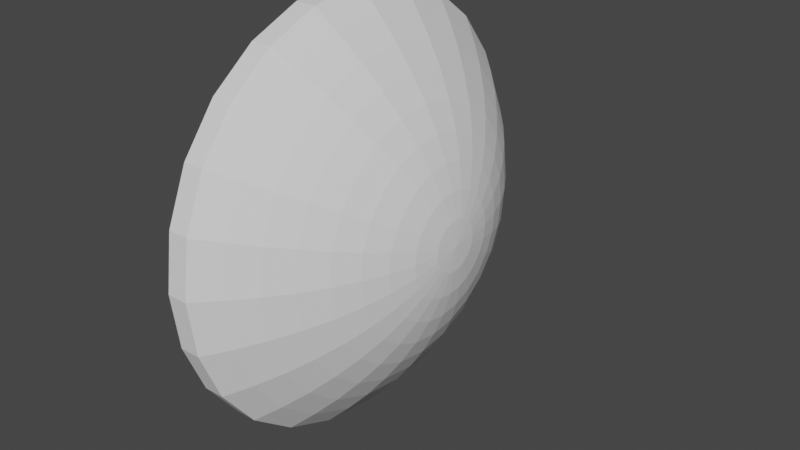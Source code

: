 # Source: NabeDeckel.blend  (saved by Blender 3.4.6; exported with 4.5.12 LTS)
import bpy
from mathutils import Matrix  # noqa: F401  (used for matrix-valued properties, if any)

bpy.ops.wm.read_factory_settings(use_empty=True)
scene = bpy.context.scene
scene.name = 'Scene'

# ---- collections
col_collection = bpy.data.collections.new('Collection'); scene.collection.children.link(col_collection)

# ---- world
world_world = bpy.data.worlds.new('World'); scene.world = world_world
world_world.use_nodes = True; world_world.node_tree.nodes.clear()
_N = world_world.node_tree.nodes; _L = world_world.node_tree.links
n0 = _N.new('ShaderNodeOutputWorld'); n0.name = 'World Output'; n0.location = (300, 300)
n1 = _N.new('ShaderNodeBackground'); n1.name = 'Background'; n1.location = (10, 300)
n1.inputs[0].default_value = (0.05088, 0.05088, 0.05088, 1.0)
_L.new(n1.outputs[0], n0.inputs[0])
n0.is_active_output = True
world_world.color = (0.05088, 0.05088, 0.05088)
world_world.use_sun_shadow = False
world_world.sun_shadow_jitter_overblur = 0.0

# ---- meshes
me_windkraftanlage_nabe_001 = bpy.data.meshes.new('Windkraftanlage-Nabe.001')
me_windkraftanlage_nabe_001.from_pydata([(-4.245, 10.53, 12.31), (-1.707, 11.58, 12.31), (-5.065, 11.95, 11.09), (-2.131, 13.16, 11.09), (-5.859, 13.32, 9.726), (8.458, -6.026, 12.31), (10.13, -3.846, 12.31), (7.267, -4.835, 13.39), (10.74, -8.307, 9.726), (9.617, -7.185, 11.09), (7.098, -9.118, 11.09), (7.892, -10.49, 9.726), (12.92, -5.459, 9.726), (4.575, -11.87, 9.726), (4.97, -13.34, 8.26), (8.655, -11.82, 8.26), (11.82, -9.388, 8.26), (11.55, -4.666, 11.09), (14.3, -2.143, 9.726), (14.25, -6.223, 8.26), (-1.707, -8.749, 12.31), (1.017, -9.108, 12.31), (-1.272, -7.123, 13.39), (1.017, -10.75, 11.09), (4.165, -10.33, 11.09), (-2.132, -10.33, 11.09), (1.016, -12.33, 9.726), (-2.542, -11.87, 9.726), (-2.938, -13.34, 8.26), (1.017, -13.86, 8.26), (-2.542, 14.7, 9.726), (4.575, -4.748, 14.3), (6.049, -3.617, 14.3), (2.859, -5.459, 14.3), (5.436, -6.24, 13.39), (8.672, -3.004, 13.39), (3.305, -7.123, 13.39), (6.278, -7.698, 12.31), (3.74, -8.75, 12.31), (-6.622, 14.65, 8.26), (-2.938, 16.17, 8.26), (-0.3716, -3.766, 15.02), (1.017, -5.702, 14.3), (1.017, -3.949, 15.02), (-0.8258, -5.459, 14.3), (2.405, -3.767, 15.02), (1.016, -7.425, 13.39), (1.016, 16.69, 8.26), (1.945, -2.051, 15.55), (2.811, -1.693, 15.55), (1.482, -0.3218, 15.87), (2.288, 0.1437, 15.87), (1.916, -0.1418, 15.87), (3.555, -1.122, 15.55), (1.017, -2.174, 15.55), (3.699, -3.231, 15.02), (4.81, -2.378, 15.02), (2.574, 0.5163, 15.87), (4.484, 0.4868, 15.55), (2.753, 0.95, 15.87), (4.606, 1.416, 15.55), (2.815, 1.415, 15.87), (7.181, -2.143, 14.3), (5.663, -1.267, 15.02), (7.891, -0.4265, 14.3), (9.555, -0.8718, 13.39), (11.18, -1.308, 12.31), (4.126, -0.3792, 15.55), (6.198, 0.0268, 15.02), (6.381, 1.415, 15.02), (8.134, 1.416, 14.3), (14.77, 1.416, 9.726), (14.3, 4.975, 9.726), (13.18, 1.415, 11.09), (16.29, 1.416, 8.26), (15.77, 5.37, 8.26), (14.25, 9.055, 8.26), (11.54, 1.416, 12.31), (12.77, 4.563, 11.09), (11.18, 4.139, 12.31), (-4.245, -7.698, 12.31), (-5.858, -10.49, 9.726), (-6.622, -11.82, 8.26), (-5.234, -4.835, 13.39), (-3.403, -6.24, 13.39), (-6.425, -6.025, 12.31), (-7.584, -7.185, 11.09), (-5.065, -9.118, 11.09), (-8.098, -3.846, 12.31), (-9.517, -4.666, 11.09), (12.77, -1.732, 11.09), (-8.707, -8.307, 9.726), (-10.89, -5.459, 9.726), (-9.787, -9.388, 8.26), (15.77, -2.539, 8.26), (1.017, 1.416, 15.98), (9.856, 1.416, 13.39), (0.08754, -2.051, 15.55), (0.5511, -0.3224, 15.87), (1.016, -0.383, 15.87), (-1.666, -3.23, 15.02), (-2.542, -4.749, 14.3), (-0.2552, 0.1431, 15.87), (-0.7785, -1.693, 15.55), (0.117, -0.1422, 15.87), (-2.45, 0.4868, 15.55), (-0.7211, 0.9502, 15.87), (-0.7823, 1.416, 15.87), (-0.7208, 1.881, 15.87), (-2.573, 1.415, 15.55), (-1.522, -1.122, 15.55), (-2.777, -2.378, 15.02), (-12.27, -2.143, 9.726), (-12.21, -6.223, 8.26), (-5.148, -2.143, 14.3), (-4.016, -3.617, 14.3), (-3.629, -1.267, 15.02), (-13.74, -2.539, 8.26), (-12.73, 1.416, 9.726), (2.754, 1.881, 15.87), (4.483, 2.345, 15.55), (4.125, 3.21, 15.55), (-2.093, -0.3792, 15.55), (-0.5411, 0.516, 15.87), (9.555, 3.703, 13.39), (7.892, 3.258, 14.3), (10.13, 6.678, 12.31), (-7.522, 3.703, 13.39), (-9.507, 1.416, 12.31), (-7.823, 1.415, 13.39), (-9.149, 4.139, 12.31), (6.199, 2.804, 15.02), (-9.149, -1.309, 12.31), (-8.098, 6.678, 12.31), (-10.73, 4.564, 11.09), (5.663, 4.098, 15.02), (-11.15, 1.415, 11.09), (-4.166, 0.02705, 15.02), (4.81, 5.209, 15.02), (-5.859, -0.4265, 14.3), (-6.639, -3.005, 13.39), (-7.522, -0.8728, 13.39), (-12.26, 4.974, 9.726), (-10.73, -1.733, 11.09), (7.181, 4.974, 14.3), (-2.451, 2.345, 15.55), (6.049, 6.449, 14.3), (-4.349, 1.415, 15.02), (4.575, 7.579, 14.3), (-13.74, 5.37, 8.26), (-14.26, 1.416, 8.26), (-4.166, 2.804, 15.02), (8.672, 5.835, 13.39), (7.267, 7.666, 13.39), (-6.101, 1.416, 14.3), (-5.858, 3.258, 14.3), (-5.147, 4.974, 14.3), (-6.638, 5.835, 13.39), (-5.234, 7.666, 13.39), (-6.425, 8.857, 12.31), (-3.403, 9.071, 13.39), (1.916, 2.973, 15.87), (2.811, 4.524, 15.55), (1.945, 4.883, 15.55), (1.016, 5.005, 15.55), (0.08753, 4.883, 15.55), (1.016, 3.214, 15.87), (2.574, 2.315, 15.87), (-7.584, 10.02, 11.09), (3.555, 3.954, 15.55), (-9.517, 7.497, 11.09), (0.1167, 2.973, 15.87), (0.5509, 3.153, 15.87), (3.699, 6.062, 15.02), (2.405, 6.597, 15.02), (-0.2553, 2.687, 15.87), (1.017, 6.78, 15.02), (-0.3727, 6.598, 15.02), (-8.706, 11.14, 9.726), (-10.89, 8.291, 9.726), (-9.786, 12.22, 8.26), (-12.21, 9.055, 8.26), (2.289, 2.687, 15.87), (2.859, 8.291, 14.3), (1.482, 3.153, 15.87), (-1.666, 6.061, 15.02), (-0.5406, 2.315, 15.87), (-0.8257, 8.291, 14.3), (-2.542, 7.58, 14.3), (-0.7776, 4.524, 15.55), (-4.016, 6.448, 14.3), (-2.092, 3.21, 15.55), (1.016, 8.533, 14.3), (-1.522, 3.954, 15.55), (-1.271, 9.953, 13.39), (-2.777, 5.209, 15.02), (1.016, 10.26, 13.39), (1.016, 11.94, 12.31), (8.458, 8.857, 12.31), (11.55, 7.497, 11.09), (-3.63, 4.098, 15.02), (9.617, 10.02, 11.09), (12.92, 8.291, 9.726), (10.74, 11.14, 9.726), (11.82, 12.22, 8.26), (8.656, 14.65, 8.26), (5.436, 9.071, 13.39), (3.304, 9.954, 13.39), (3.74, 11.58, 12.31), (6.279, 10.53, 12.31), (1.017, 13.58, 11.09), (4.164, 13.16, 11.09), (7.098, 11.95, 11.09), (7.892, 13.32, 9.726), (4.575, 14.7, 9.726), (1.017, 15.17, 9.726), (4.971, 16.17, 8.26), (16.03, -0.5616, 8.26), (-11.0, -7.806, 8.26), (0.1023, -1.097, 15.71), (-4.245, 10.53, 10.84), (-1.707, 11.58, 10.84), (-5.065, 11.95, 9.615), (-2.131, 13.16, 9.615), (-5.859, 13.32, 8.255), (8.458, -6.026, 10.84), (10.13, -3.846, 10.84), (7.267, -4.835, 11.92), (10.74, -8.307, 8.255), (9.617, -7.185, 9.615), (7.098, -9.118, 9.615), (7.892, -10.49, 8.255), (12.92, -5.459, 8.255), (4.575, -11.87, 8.255), (4.97, -13.34, 6.789), (8.655, -11.82, 6.789), (11.82, -9.388, 6.789), (11.55, -4.666, 9.615), (14.3, -2.143, 8.255), (14.25, -6.223, 6.789), (-1.707, -8.749, 10.84), (1.017, -9.108, 10.84), (-1.272, -7.123, 11.92), (1.017, -10.75, 9.615), (4.165, -10.33, 9.615), (-2.132, -10.33, 9.615), (1.016, -12.33, 8.255), (-2.542, -11.87, 8.255), (-2.938, -13.34, 6.789), (1.017, -13.86, 6.789), (-2.542, 14.7, 8.255), (4.575, -4.748, 12.83), (6.049, -3.617, 12.83), (2.859, -5.459, 12.83), (5.436, -6.24, 11.92), (8.672, -3.004, 11.92), (3.305, -7.123, 11.92), (6.278, -7.698, 10.84), (3.74, -8.75, 10.84), (-6.622, 14.65, 6.789), (-2.938, 16.17, 6.789), (-0.3716, -3.766, 13.55), (1.017, -5.702, 12.83), (1.017, -3.949, 13.55), (-0.8258, -5.459, 12.83), (2.405, -3.767, 13.55), (1.016, -7.425, 11.92), (1.016, 16.69, 6.789), (1.945, -2.051, 14.08), (2.811, -1.693, 14.08), (1.482, -0.3218, 14.4), (2.288, 0.1437, 14.4), (1.916, -0.1418, 14.4), (3.555, -1.122, 14.08), (1.017, -2.174, 14.08), (3.699, -3.231, 13.55), (4.81, -2.378, 13.55), (2.574, 0.5163, 14.4), (4.484, 0.4868, 14.08), (2.753, 0.9499, 14.4), (4.606, 1.416, 14.08), (2.815, 1.415, 14.4), (7.181, -2.143, 12.83), (5.663, -1.267, 13.55), (7.891, -0.4265, 12.83), (9.555, -0.8718, 11.92), (11.18, -1.308, 10.84), (4.126, -0.3792, 14.08), (6.198, 0.02679, 13.55), (6.381, 1.415, 13.55), (8.134, 1.416, 12.83), (14.77, 1.416, 8.255), (14.3, 4.975, 8.255), (13.18, 1.415, 9.615), (16.29, 1.416, 6.789), (15.77, 5.37, 6.789), (14.25, 9.055, 6.789), (11.54, 1.416, 10.84), (12.77, 4.563, 9.615), (11.18, 4.139, 10.84), (-4.245, -7.698, 10.84), (-5.858, -10.49, 8.255), (-6.622, -11.82, 6.789), (-5.234, -4.835, 11.92), (-3.403, -6.24, 11.92), (-6.425, -6.025, 10.84), (-7.584, -7.185, 9.615), (-5.065, -9.118, 9.615), (-8.098, -3.846, 10.84), (-9.517, -4.666, 9.615), (12.77, -1.733, 9.615), (-8.707, -8.307, 8.255), (-10.89, -5.459, 8.255), (-9.787, -9.388, 6.789), (15.77, -2.539, 6.789), (1.017, 1.416, 14.5), (9.856, 1.416, 11.92), (0.08754, -2.051, 14.08), (0.5511, -0.3224, 14.4), (1.016, -0.383, 14.4), (-1.666, -3.23, 13.55), (-2.542, -4.749, 12.83), (-0.2552, 0.1431, 14.4), (-0.7785, -1.693, 14.08), (0.117, -0.1422, 14.4), (-2.45, 0.4868, 14.08), (-0.7211, 0.9502, 14.4), (-0.7823, 1.416, 14.4), (-0.7208, 1.881, 14.4), (-2.573, 1.415, 14.08), (-1.522, -1.122, 14.08), (-2.777, -2.378, 13.55), (-12.27, -2.143, 8.255), (-12.21, -6.223, 6.789), (-5.148, -2.143, 12.83), (-4.016, -3.617, 12.83), (-3.629, -1.267, 13.55), (-13.74, -2.539, 6.789), (-12.73, 1.416, 8.255), (2.754, 1.881, 14.4), (4.483, 2.345, 14.08), (4.125, 3.21, 14.08), (-2.093, -0.3792, 14.08), (-0.5411, 0.516, 14.4), (9.555, 3.703, 11.92), (7.892, 3.258, 12.83), (10.13, 6.678, 10.84), (-7.522, 3.703, 11.92), (-9.507, 1.416, 10.84), (-7.823, 1.415, 11.92), (-9.149, 4.139, 10.84), (6.199, 2.804, 13.55), (-9.149, -1.309, 10.84), (-8.098, 6.678, 10.84), (-10.73, 4.564, 9.615), (5.663, 4.098, 13.55), (-11.15, 1.415, 9.615), (-4.166, 0.02705, 13.55), (4.81, 5.209, 13.55), (-5.859, -0.4265, 12.83), (-6.639, -3.005, 11.92), (-7.522, -0.8728, 11.92), (-12.26, 4.974, 8.255), (-10.73, -1.733, 9.615), (7.181, 4.974, 12.83), (-2.451, 2.345, 14.08), (6.049, 6.449, 12.83), (-4.349, 1.415, 13.55), (4.575, 7.579, 12.83), (-13.74, 5.37, 6.789), (-14.26, 1.416, 6.789), (-4.166, 2.804, 13.55), (8.672, 5.835, 11.92), (7.267, 7.666, 11.92), (-6.101, 1.416, 12.83), (-5.858, 3.258, 12.83), (-5.147, 4.974, 12.83), (-6.638, 5.835, 11.92), (-5.234, 7.666, 11.92), (-6.425, 8.857, 10.84), (-3.403, 9.071, 11.92), (1.916, 2.973, 14.4), (2.811, 4.524, 14.08), (1.945, 4.883, 14.08), (1.016, 5.005, 14.08), (0.08753, 4.883, 14.08), (1.016, 3.214, 14.4), (2.574, 2.315, 14.4), (-7.584, 10.02, 9.615), (3.555, 3.954, 14.08), (-9.517, 7.497, 9.615), (0.1167, 2.973, 14.4), (0.5509, 3.153, 14.4), (3.699, 6.062, 13.55), (2.405, 6.597, 13.55), (-0.2553, 2.687, 14.4), (1.017, 6.78, 13.55), (-0.3727, 6.598, 13.55), (-8.706, 11.14, 8.255), (-10.89, 8.291, 8.255), (-9.786, 12.22, 6.789), (-12.21, 9.055, 6.789), (2.289, 2.687, 14.4), (2.859, 8.291, 12.83), (1.482, 3.153, 14.4), (-1.666, 6.061, 13.55), (-0.5406, 2.315, 14.4), (-0.8257, 8.291, 12.83), (-2.542, 7.58, 12.83), (-0.7776, 4.524, 14.08), (-4.016, 6.448, 12.83), (-2.092, 3.21, 14.08), (1.016, 8.533, 12.83), (-1.522, 3.954, 14.08), (-1.271, 9.953, 11.92), (-2.777, 5.209, 13.55), (1.016, 10.26, 11.92), (1.016, 11.94, 10.84), (8.458, 8.857, 10.84), (11.55, 7.497, 9.615), (-3.63, 4.098, 13.55), (9.617, 10.02, 9.615), (12.92, 8.291, 8.255), (10.74, 11.14, 8.255), (11.82, 12.22, 6.789), (8.656, 14.65, 6.789), (5.436, 9.071, 11.92), (3.304, 9.954, 11.92), (3.74, 11.58, 10.84), (6.279, 10.53, 10.84), (1.017, 13.58, 9.615), (4.164, 13.16, 9.615), (7.098, 11.95, 9.615), (7.892, 13.32, 8.255), (4.575, 14.7, 8.255), (1.017, 15.17, 8.255), (4.971, 16.17, 6.789), (16.03, -0.5616, 6.789), (-11.0, -7.806, 6.789), (0.1023, -1.097, 14.24), (13.03, 10.64, 8.26), (13.03, 10.64, 6.789), (-14.0, -0.5618, 8.26), (-14.0, -0.5618, 6.789)], [], [(0, 2, 1), (3, 2, 4), (5, 7, 6), (8, 10, 9), (11, 10, 8), (8, 9, 12), (13, 15, 14), (15, 13, 11), (11, 8, 16), (15, 11, 16), (17, 5, 6), (9, 5, 17), (12, 9, 17), (12, 17, 18), (8, 12, 19), (16, 8, 19), (20, 22, 21), (23, 21, 24), (25, 20, 23), (20, 21, 23), (26, 25, 23), (27, 25, 26), (28, 27, 29), (27, 26, 29), (24, 13, 23), (26, 23, 13), (13, 24, 11), (26, 13, 14), (29, 26, 14), (2, 3, 1), (3, 4, 30), (31, 32, 7), (33, 31, 34), (34, 31, 7), (35, 7, 32), (36, 34, 37), (38, 36, 37), (37, 34, 5), (37, 5, 9), (34, 7, 5), (39, 30, 4), (30, 39, 40), (38, 24, 21), (38, 37, 10), (24, 38, 10), (10, 37, 9), (41, 43, 42), (44, 41, 42), (42, 43, 33), (43, 45, 33), (46, 22, 44), (44, 42, 46), (46, 42, 36), (46, 36, 38), (33, 36, 42), (36, 33, 34), (22, 46, 21), (21, 46, 38), (48, 50, 49), (51, 53, 52), (49, 52, 53), (54, 48, 45), (45, 43, 54), (45, 48, 55), (48, 49, 55), (49, 53, 56), (55, 49, 56), (55, 31, 45), (33, 45, 31), (31, 55, 32), (56, 32, 55), (24, 10, 11), (57, 59, 58), (59, 61, 60), (62, 56, 63), (62, 32, 56), (62, 63, 64), (32, 62, 35), (35, 62, 65), (6, 35, 66), (62, 64, 65), (7, 35, 6), (67, 53, 51), (51, 57, 67), (58, 67, 57), (53, 63, 56), (63, 53, 67), (68, 67, 58), (68, 63, 67), (68, 58, 69), (63, 68, 64), (64, 68, 70), (60, 58, 59), (58, 60, 69), (71, 73, 72), (74, 71, 75), (71, 72, 75), (75, 72, 76), (77, 78, 73), (78, 72, 73), (78, 77, 79), (25, 80, 20), (81, 28, 82), (28, 81, 27), (83, 84, 80), (85, 83, 80), (80, 84, 20), (84, 22, 20), (86, 85, 87), (85, 80, 87), (86, 88, 85), (86, 89, 88), (86, 87, 81), (25, 87, 80), (6, 66, 90), (90, 17, 6), (91, 89, 86), (66, 73, 90), (17, 90, 18), (92, 89, 91), (91, 86, 81), (87, 25, 27), (81, 87, 27), (92, 91, 93), (91, 81, 82), (93, 91, 82), (18, 90, 71), (90, 73, 71), (12, 94, 19), (94, 12, 18), (18, 74, 217, 94), (18, 71, 74), (52, 95, 51), (65, 64, 96), (97, 98, 54), (65, 66, 35), (48, 99, 50), (50, 52, 49), (77, 66, 65), (96, 64, 70), (96, 77, 65), (44, 101, 100), (77, 96, 79), (44, 100, 41), (22, 101, 44), (66, 77, 73), (101, 22, 84), (43, 97, 54), (95, 50, 99), (52, 50, 95), (102, 104, 103), (99, 54, 98), (54, 99, 48), (105, 107, 106), (108, 107, 109), (110, 100, 111), (97, 41, 103), (92, 113, 112), (114, 116, 115), (117, 118, 112), (111, 115, 116), (111, 100, 101), (113, 117, 112), (115, 111, 101), (83, 115, 84), (115, 101, 84), (119, 120, 61), (121, 120, 119), (107, 105, 109), (122, 106, 123), (122, 105, 106), (123, 110, 122), (110, 123, 102), (110, 102, 103), (124, 70, 125), (124, 96, 70), (104, 219, 97, 103), (96, 124, 79), (79, 124, 126), (104, 98, 97, 219), (127, 129, 128), (127, 128, 130), (105, 122, 116), (131, 69, 60), (122, 110, 111), (122, 111, 116), (70, 68, 69), (70, 69, 125), (100, 110, 103), (69, 131, 125), (129, 132, 128), (61, 120, 60), (103, 41, 100), (41, 97, 43), (131, 60, 120), (133, 130, 134), (135, 120, 121), (130, 136, 134), (116, 114, 137), (130, 128, 136), (135, 121, 138), (139, 114, 140), (135, 131, 120), (139, 140, 141), (114, 115, 83), (140, 114, 83), (134, 136, 118), (134, 118, 142), (140, 88, 141), (128, 132, 143), (140, 85, 88), (128, 143, 136), (125, 131, 144), (140, 83, 85), (89, 132, 88), (131, 135, 144), (145, 108, 109), (136, 143, 112), (144, 135, 146), (145, 109, 147), (136, 112, 118), (135, 138, 146), (146, 138, 148), (142, 150, 149), (147, 151, 145), (142, 118, 150), (125, 144, 152), (109, 105, 137), (118, 117, 442, 150), (109, 137, 147), (124, 125, 152), (116, 137, 105), (144, 146, 153), (144, 153, 152), (151, 147, 154), (151, 154, 155), (147, 139, 154), (147, 137, 139), (137, 114, 139), (156, 127, 157), (133, 158, 157), (154, 139, 141), (159, 0, 160), (161, 163, 162), (160, 158, 159), (95, 59, 57), (59, 95, 61), (158, 133, 159), (157, 130, 133), (164, 166, 165), (119, 167, 121), (157, 127, 130), (168, 0, 159), (121, 169, 138), (159, 170, 168), (134, 170, 133), (171, 172, 95), (173, 162, 174), (175, 171, 95), (0, 168, 2), (133, 170, 159), (176, 163, 164), (177, 164, 165), (2, 178, 4), (95, 107, 108), (107, 95, 106), (178, 2, 168), (168, 179, 178), (106, 95, 123), (123, 95, 102), (102, 95, 104), (104, 95, 98), (168, 170, 179), (98, 95, 99), (170, 134, 142), (170, 142, 179), (180, 4, 178), (162, 163, 174), (51, 95, 57), (4, 180, 39), (174, 163, 176), (178, 181, 180), (61, 95, 119), (119, 95, 167), (169, 162, 173), (167, 95, 182), (138, 169, 173), (179, 142, 149), (182, 95, 161), (173, 174, 183), (183, 148, 173), (95, 184, 161), (178, 179, 181), (179, 149, 181), (138, 173, 148), (163, 161, 184), (167, 169, 121), (182, 169, 167), (182, 161, 162), (169, 182, 162), (184, 95, 166), (166, 95, 172), (165, 185, 177), (95, 186, 175), (95, 108, 186), (166, 164, 184), (184, 164, 163), (177, 187, 176), (172, 165, 166), (177, 185, 188), (172, 171, 189), (188, 187, 177), (185, 190, 188), (186, 108, 145), (186, 191, 175), (191, 186, 145), (176, 164, 177), (189, 165, 172), (174, 176, 192), (183, 174, 192), (193, 171, 175), (192, 176, 187), (171, 193, 189), (191, 193, 175), (192, 187, 194), (165, 189, 185), (185, 189, 195), (185, 195, 190), (189, 193, 195), (192, 196, 183), (196, 192, 194), (187, 188, 160), (160, 188, 158), (197, 196, 1), (194, 160, 0), (124, 152, 126), (126, 152, 198), (152, 153, 198), (191, 145, 151), (79, 199, 78), (79, 126, 199), (193, 191, 200), (193, 200, 195), (200, 191, 151), (126, 198, 201), (199, 126, 201), (78, 202, 72), (200, 151, 155), (202, 78, 199), (202, 199, 203), (199, 201, 203), (132, 89, 143), (143, 92, 112), (92, 143, 89), (202, 76, 72), (93, 218, 113, 92), (202, 203, 204), (76, 202, 204, 440), (204, 203, 205), (155, 156, 200), (127, 156, 155), (127, 155, 129), (155, 154, 129), (141, 129, 154), (129, 141, 132), (148, 207, 206), (88, 132, 141), (206, 207, 208), (148, 183, 207), (196, 207, 183), (148, 206, 146), (146, 206, 153), (206, 208, 209), (197, 207, 196), (208, 207, 197), (209, 153, 206), (153, 209, 198), (208, 197, 210), (211, 212, 209), (212, 198, 209), (212, 214, 213), (209, 208, 211), (211, 208, 210), (214, 212, 211), (211, 210, 215), (214, 211, 215), (210, 197, 3), (201, 198, 212), (215, 210, 30), (201, 213, 203), (212, 213, 201), (213, 214, 216), (213, 216, 205), (203, 213, 205), (195, 156, 190), (190, 156, 157), (200, 156, 195), (190, 158, 188), (158, 190, 157), (187, 160, 194), (194, 1, 196), (1, 194, 0), (3, 197, 1), (3, 30, 210), (214, 47, 216), (215, 47, 214), (47, 215, 40), (30, 40, 215), (220, 221, 222), (223, 224, 222), (225, 226, 227), (228, 229, 230), (231, 228, 230), (228, 232, 229), (233, 234, 235), (235, 231, 233), (231, 236, 228), (235, 236, 231), (237, 226, 225), (229, 237, 225), (232, 237, 229), (232, 238, 237), (228, 239, 232), (236, 239, 228), (240, 241, 242), (243, 244, 241), (245, 243, 240), (240, 243, 241), (246, 243, 245), (247, 246, 245), (248, 249, 247), (247, 249, 246), (244, 243, 233), (246, 233, 243), (233, 231, 244), (246, 234, 233), (249, 234, 246), (222, 221, 223), (223, 250, 224), (251, 227, 252), (253, 254, 251), (254, 227, 251), (255, 252, 227), (256, 257, 254), (258, 257, 256), (257, 225, 254), (257, 229, 225), (254, 225, 227), (259, 224, 250), (250, 260, 259), (258, 241, 244), (258, 230, 257), (244, 230, 258), (230, 229, 257), (261, 262, 263), (264, 262, 261), (262, 253, 263), (263, 253, 265), (266, 264, 242), (264, 266, 262), (266, 256, 262), (266, 258, 256), (253, 262, 256), (256, 254, 253), (242, 241, 266), (241, 258, 266), (268, 269, 270), (271, 272, 273), (269, 273, 272), (274, 265, 268), (265, 274, 263), (265, 275, 268), (268, 275, 269), (269, 276, 273), (275, 276, 269), (275, 265, 251), (253, 251, 265), (251, 252, 275), (276, 275, 252), (244, 231, 230), (277, 278, 279), (279, 280, 281), (282, 283, 276), (282, 276, 252), (282, 284, 283), (252, 255, 282), (255, 285, 282), (226, 286, 255), (282, 285, 284), (227, 226, 255), (287, 271, 273), (271, 287, 277), (278, 277, 287), (273, 276, 283), (283, 287, 273), (288, 278, 287), (288, 287, 283), (288, 289, 278), (283, 284, 288), (284, 290, 288), (280, 279, 278), (278, 289, 280), (291, 292, 293), (294, 295, 291), (291, 295, 292), (295, 296, 292), (297, 293, 298), (298, 293, 292), (298, 299, 297), (245, 240, 300), (301, 302, 248), (248, 247, 301), (303, 300, 304), (305, 300, 303), (300, 240, 304), (304, 240, 242), (306, 307, 305), (305, 307, 300), (306, 305, 308), (306, 308, 309), (306, 301, 307), (245, 300, 307), (226, 310, 286), (310, 226, 237), (311, 306, 309), (286, 310, 293), (237, 238, 310), (312, 311, 309), (311, 301, 306), (307, 247, 245), (301, 247, 307), (312, 313, 311), (311, 302, 301), (313, 302, 311), (238, 291, 310), (310, 291, 293), (232, 239, 314), (314, 238, 232), (238, 314, 437, 294), (238, 294, 291), (272, 271, 315), (285, 316, 284), (317, 274, 318), (285, 255, 286), (268, 270, 319), (270, 269, 272), (297, 285, 286), (316, 290, 284), (316, 285, 297), (264, 320, 321), (297, 299, 316), (264, 261, 320), (242, 264, 321), (286, 293, 297), (321, 304, 242), (263, 274, 317), (315, 319, 270), (272, 315, 270), (322, 323, 324), (319, 318, 274), (274, 268, 319), (325, 326, 327), (328, 329, 327), (330, 331, 320), (317, 323, 261), (312, 332, 333), (334, 335, 336), (337, 332, 338), (331, 336, 335), (331, 321, 320), (333, 332, 337), (335, 321, 331), (303, 304, 335), (335, 304, 321), (339, 281, 340), (341, 339, 340), (327, 329, 325), (342, 343, 326), (342, 326, 325), (343, 342, 330), (330, 322, 343), (330, 323, 322), (344, 345, 290), (344, 290, 316), (324, 323, 317, 439), (316, 299, 344), (299, 346, 344), (324, 439, 317, 318), (347, 348, 349), (347, 350, 348), (325, 336, 342), (351, 280, 289), (342, 331, 330), (342, 336, 331), (290, 289, 288), (290, 345, 289), (320, 323, 330), (289, 345, 351), (349, 348, 352), (281, 280, 340), (323, 320, 261), (261, 263, 317), (351, 340, 280), (353, 354, 350), (355, 341, 340), (350, 354, 356), (336, 357, 334), (350, 356, 348), (355, 358, 341), (359, 360, 334), (355, 340, 351), (359, 361, 360), (334, 303, 335), (360, 303, 334), (354, 338, 356), (354, 362, 338), (360, 361, 308), (348, 363, 352), (360, 308, 305), (348, 356, 363), (345, 364, 351), (360, 305, 303), (309, 308, 352), (351, 364, 355), (365, 329, 328), (356, 332, 363), (364, 366, 355), (365, 367, 329), (356, 338, 332), (355, 366, 358), (366, 368, 358), (362, 369, 370), (367, 365, 371), (362, 370, 338), (345, 372, 364), (329, 357, 325), (338, 370, 443, 337), (329, 367, 357), (344, 372, 345), (336, 325, 357), (364, 373, 366), (364, 372, 373), (371, 374, 367), (371, 375, 374), (367, 374, 359), (367, 359, 357), (357, 359, 334), (376, 377, 347), (353, 377, 378), (374, 361, 359), (379, 380, 220), (381, 382, 383), (380, 379, 378), (315, 277, 279), (279, 281, 315), (378, 379, 353), (377, 353, 350), (384, 385, 386), (339, 341, 387), (377, 350, 347), (388, 379, 220), (341, 358, 389), (379, 388, 390), (354, 353, 390), (391, 315, 392), (393, 394, 382), (395, 315, 391), (220, 222, 388), (353, 379, 390), (396, 384, 383), (397, 385, 384), (222, 224, 398), (315, 328, 327), (327, 326, 315), (398, 388, 222), (388, 398, 399), (326, 343, 315), (343, 322, 315), (322, 324, 315), (324, 318, 315), (388, 399, 390), (318, 319, 315), (390, 362, 354), (390, 399, 362), (400, 398, 224), (382, 394, 383), (271, 277, 315), (224, 259, 400), (394, 396, 383), (398, 400, 401), (281, 339, 315), (339, 387, 315), (389, 393, 382), (387, 402, 315), (358, 393, 389), (399, 369, 362), (402, 381, 315), (393, 403, 394), (403, 393, 368), (315, 381, 404), (398, 401, 399), (399, 401, 369), (358, 368, 393), (383, 404, 381), (387, 341, 389), (402, 387, 389), (402, 382, 381), (389, 382, 402), (404, 386, 315), (386, 392, 315), (385, 397, 405), (315, 395, 406), (315, 406, 328), (386, 404, 384), (404, 383, 384), (397, 396, 407), (392, 386, 385), (397, 408, 405), (392, 409, 391), (408, 397, 407), (405, 408, 410), (406, 365, 328), (406, 395, 411), (411, 365, 406), (396, 397, 384), (409, 392, 385), (394, 412, 396), (403, 412, 394), (413, 395, 391), (412, 407, 396), (391, 409, 413), (411, 395, 413), (412, 414, 407), (385, 405, 409), (405, 415, 409), (405, 410, 415), (409, 415, 413), (412, 403, 416), (416, 414, 412), (407, 380, 408), (380, 378, 408), (417, 221, 416), (414, 220, 380), (344, 346, 372), (346, 418, 372), (372, 418, 373), (411, 371, 365), (299, 298, 419), (299, 419, 346), (413, 420, 411), (413, 415, 420), (420, 371, 411), (346, 421, 418), (419, 421, 346), (298, 292, 422), (420, 375, 371), (422, 419, 298), (422, 423, 419), (419, 423, 421), (352, 363, 309), (363, 332, 312), (312, 309, 363), (422, 292, 296), (313, 312, 333, 438), (422, 424, 423), (296, 441, 424, 422), (424, 425, 423), (375, 420, 376), (347, 375, 376), (347, 349, 375), (375, 349, 374), (361, 374, 349), (349, 352, 361), (368, 426, 427), (308, 361, 352), (426, 428, 427), (368, 427, 403), (416, 403, 427), (368, 366, 426), (366, 373, 426), (426, 429, 428), (417, 416, 427), (428, 417, 427), (429, 426, 373), (373, 418, 429), (428, 430, 417), (431, 429, 432), (432, 429, 418), (432, 433, 434), (429, 431, 428), (431, 430, 428), (434, 431, 432), (431, 435, 430), (434, 435, 431), (430, 223, 417), (421, 432, 418), (435, 250, 430), (421, 423, 433), (432, 421, 433), (433, 436, 434), (433, 425, 436), (423, 425, 433), (415, 410, 376), (410, 377, 376), (420, 415, 376), (410, 408, 378), (378, 377, 410), (407, 414, 380), (414, 416, 221), (221, 220, 414), (223, 221, 417), (223, 430, 250), (434, 436, 267), (435, 434, 267), (267, 260, 435), (250, 435, 260), (40, 39, 259, 260), (181, 149, 369, 401), (19, 94, 314, 239), (442, 117, 337, 443), (16, 19, 239, 236), (440, 204, 424, 441), (204, 205, 425, 424), (217, 74, 294, 437), (29, 14, 234, 249), (28, 29, 249, 248), (149, 150, 370, 369), (113, 218, 438, 333), (14, 15, 235, 234), (93, 82, 302, 313), (218, 93, 313, 438), (47, 40, 260, 267), (39, 180, 400, 259), (180, 181, 401, 400), (205, 216, 436, 425), (15, 16, 236, 235), (94, 217, 437, 314), (216, 47, 267, 436), (82, 28, 248, 302), (75, 76, 296, 295), (74, 75, 295, 294), (117, 113, 333, 337), (76, 440, 441, 296), (150, 442, 443, 370)])
_uv = me_windkraftanlage_nabe_001.uv_layers.new(name='UVMap')
_uv.uv.foreach_set('vector', [0.0, 0.0, 0.0, 0.0, 0.0, 0.0, 0.0, 0.0, 0.0, 0.0, 0.0, 0.0, 0.0, 0.0, 0.0, 0.0, 0.0, 0.0, 0.0, 0.0, 0.0, 0.0, 0.0, 0.0, 0.0, 0.0, 0.0, 0.0, 0.0, 0.0, 0.0, 0.0, 0.0, 0.0, 0.0, 0.0, 0.0, 0.0, 0.0, 0.0, 0.0, 0.0, 0.0, 0.0, 0.0, 0.0, 0.0, 0.0, 0.0, 0.0, 0.0, 0.0, 0.0, 0.0, 0.0, 0.0, 0.0, 0.0, 0.0, 0.0, 0.0, 0.0, 0.0, 0.0, 0.0, 0.0, 0.0, 0.0, 0.0, 0.0, 0.0, 0.0, 0.0, 0.0, 0.0, 0.0, 0.0, 0.0, 0.0, 0.0, 0.0, 0.0, 0.0, 0.0, 0.0, 0.0, 0.0, 0.0, 0.0, 0.0, 0.0, 0.0, 0.0, 0.0, 0.0, 0.0, 0.0, 0.0, 0.0, 0.0, 0.0, 0.0, 0.0, 0.0, 0.0, 0.0, 0.0, 0.0, 0.0, 0.0, 0.0, 0.0, 0.0, 0.0, 0.0, 0.0, 0.0, 0.0, 0.0, 0.0, 0.0, 0.0, 0.0, 0.0, 0.0, 0.0, 0.0, 0.0, 0.0, 0.0, 0.0, 0.0, 0.0, 0.0, 0.0, 0.0, 0.0, 0.0, 0.0, 0.0, 0.0, 0.0, 0.0, 0.0, 0.0, 0.0, 0.0, 0.0, 0.0, 0.0, 0.0, 0.0, 0.0, 0.0, 0.0, 0.0, 0.0, 0.0, 0.0, 0.0, 0.0, 0.0, 0.0, 0.0, 0.0, 0.0, 0.0, 0.0, 0.0, 0.0, 0.0, 0.0, 0.0, 0.0, 0.0, 0.0, 0.0, 0.0, 0.0, 0.0, 0.0, 0.0, 0.0, 0.0, 0.0, 0.0, 0.0, 0.0, 0.0, 0.0, 0.0, 0.0, 0.0, 0.0, 0.0, 0.0, 0.0, 0.0, 0.0, 0.0, 0.0, 0.0, 0.0, 0.0, 0.0, 0.0, 0.0, 0.0, 0.0, 0.0, 0.0, 0.0, 0.0, 0.0, 0.0, 0.0, 0.0, 0.0, 0.0, 0.0, 0.0, 0.0, 0.0, 0.0, 0.0, 0.0, 0.0, 0.0, 0.0, 0.0, 0.0, 0.0, 0.0, 0.0, 0.0, 0.0, 0.0, 0.0, 0.0, 0.0, 0.0, 0.0, 0.0, 0.0, 0.0, 0.0, 0.0, 0.0, 0.0, 0.0, 0.0, 0.0, 0.0, 0.0, 0.0, 0.0, 0.0, 0.0, 0.0, 0.0, 0.0, 0.0, 0.0, 0.0, 0.0, 0.0, 0.0, 0.0, 0.0, 0.0, 0.0, 0.0, 0.0, 0.0, 0.0, 0.0, 0.0, 0.0, 0.0, 0.0, 0.0, 0.0, 0.0, 0.0, 0.0, 0.0, 0.0, 0.0, 0.0, 0.0, 0.0, 0.0, 0.0, 0.0, 0.0, 0.0, 0.0, 0.0, 0.0, 0.0, 0.0, 0.0, 0.0, 0.0, 0.0, 0.0, 0.0, 0.0, 0.0, 0.0, 0.0, 0.0, 0.0, 0.0, 0.0, 0.0, 0.0, 0.0, 0.0, 0.0, 0.0, 0.0, 0.0, 0.0, 0.0, 0.0, 0.0, 0.0, 0.0, 0.0, 0.0, 0.0, 0.0, 0.0, 0.0, 0.0, 0.0, 0.0, 0.0, 0.0, 0.0, 0.0, 0.0, 0.0, 0.0, 0.0, 0.0, 0.0, 0.0, 0.0, 0.0, 0.0, 0.0, 0.0, 0.0, 0.0, 0.0, 0.0, 0.0, 0.0, 0.0, 0.0, 0.0, 0.0, 0.0, 0.0, 0.0, 0.0, 0.0, 0.0, 0.0, 0.0, 0.0, 0.0, 0.0, 0.0, 0.0, 0.0, 0.0, 0.0, 0.0, 0.0, 0.0, 0.0, 0.0, 0.0, 0.0, 0.0, 0.0, 0.0, 0.0, 0.0, 0.0, 0.0, 0.0, 0.0, 0.0, 0.0, 0.0, 0.0, 0.0, 0.0, 0.0, 0.0, 0.0, 0.0, 0.0, 0.0, 0.0, 0.0, 0.0, 0.0, 0.0, 0.0, 0.0, 0.0, 0.0, 0.0, 0.0, 0.0, 0.0, 0.0, 0.0, 0.0, 0.0, 0.0, 0.0, 0.0, 0.0, 0.0, 0.0, 0.0, 0.0, 0.0, 0.0, 0.0, 0.0, 0.0, 0.0, 0.0, 0.0, 0.0, 0.0, 0.0, 0.0, 0.0, 0.0, 0.0, 0.0, 0.0, 0.0, 0.0, 0.0, 0.0, 0.0, 0.0, 0.0, 0.0, 0.0, 0.0, 0.0, 0.0, 0.0, 0.0, 0.0, 0.0, 0.0, 0.0, 0.0, 0.0, 0.0, 0.0, 0.0, 0.0, 0.0, 0.0, 0.0, 0.0, 0.0, 0.0, 0.0, 0.0, 0.0, 0.0, 0.0, 0.0, 0.0, 0.0, 0.0, 0.0, 0.0, 0.0, 0.0, 0.0, 0.0, 0.0, 0.0, 0.0, 0.0, 0.0, 0.0, 0.0, 0.0, 0.0, 0.0, 0.0, 0.0, 0.0, 0.0, 0.0, 0.0, 0.0, 0.0, 0.0, 0.0, 0.0, 0.0, 0.0, 0.0, 0.0, 0.0, 0.0, 0.0, 0.0, 0.0, 0.0, 0.0, 0.0, 0.0, 0.0, 0.0, 0.0, 0.0, 0.0, 0.0, 0.0, 0.0, 0.0, 0.0, 0.0, 0.0, 0.0, 0.0, 0.0, 0.0, 0.0, 0.0, 0.0, 0.0, 0.0, 0.0, 0.0, 0.0, 0.0, 0.0, 0.0, 0.0, 0.0, 0.0, 0.0, 0.0, 0.0, 0.0, 0.0, 0.0, 0.0, 0.0, 0.0, 0.0, 0.0, 0.0, 0.0, 0.0, 0.0, 0.0, 0.0, 0.0, 0.0, 0.0, 0.0, 0.0, 0.0, 0.0, 0.0, 0.0, 0.0, 0.0, 0.0, 0.0, 0.0, 0.0, 0.0, 0.0, 0.0, 0.0, 0.0, 0.0, 0.0, 0.0, 0.0, 0.0, 0.0, 0.0, 0.0, 0.0, 0.0, 0.0, 0.0, 0.0, 0.0, 0.0, 0.0, 0.0, 0.0, 0.0, 0.0, 0.0, 0.0, 0.0, 0.0, 0.0, 0.0, 0.0, 0.0, 0.0, 0.0, 0.0, 0.0, 0.0, 0.0, 0.0, 0.0, 0.0, 0.0, 0.0, 0.0, 0.0, 0.0, 0.0, 0.0, 0.0, 0.0, 0.0, 0.0, 0.0, 0.0, 0.0, 0.0, 0.0, 0.0, 0.0, 0.0, 0.0, 0.0, 0.0, 0.0, 0.0, 0.0, 0.0, 0.0, 0.0, 0.0, 0.0, 0.0, 0.0, 0.0, 0.0, 0.0, 0.0, 0.0, 0.0, 0.0, 0.0, 0.0, 0.0, 0.0, 0.0, 0.0, 0.0, 0.0, 0.0, 0.0, 0.0, 0.0, 0.0, 0.0, 0.0, 0.0, 0.0, 0.0, 0.0, 0.0, 0.0, 0.0, 0.0, 0.0, 0.0, 0.0, 0.0, 0.0, 0.0, 0.0, 0.0, 0.0, 0.0, 0.0, 0.0, 0.0, 0.0, 0.0, 0.0, 0.0, 0.0, 0.0, 0.0, 0.0, 0.0, 0.0, 0.0, 0.0, 0.0, 0.0, 0.0, 0.0, 0.0, 0.0, 0.0, 0.0, 0.0, 0.0, 0.0, 0.0, 0.0, 0.0, 0.0, 0.0, 0.0, 0.0, 0.0, 0.0, 0.0, 0.0, 0.0, 0.0, 0.0, 0.0, 0.0, 0.0, 0.0, 0.0, 0.0, 0.0, 0.0, 0.0, 0.0, 0.0, 0.0, 0.0, 0.0, 0.0, 0.0, 0.0, 0.0, 0.0, 0.0, 0.0, 0.0, 0.0, 0.0, 0.0, 0.0, 0.0, 0.0, 0.0, 0.0, 0.0, 0.0, 0.0, 0.0, 0.0, 0.0, 0.0, 0.0, 0.0, 0.0, 0.0, 0.0, 0.0, 0.0, 0.0, 0.0, 0.0, 0.0, 0.0, 0.0, 0.0, 0.0, 0.0, 0.0, 0.0, 0.0, 0.0, 0.0, 0.0, 0.0, 0.0, 0.0, 0.0, 0.0, 0.0, 0.0, 0.0, 0.0, 0.0, 0.0, 0.0, 0.0, 0.0, 0.0, 0.0, 0.0, 0.0, 0.0, 0.0, 0.0, 0.0, 0.0, 0.0, 0.0, 0.0, 0.0, 0.0, 0.0, 0.0, 0.0, 0.0, 0.0, 0.0, 0.0, 0.0, 0.0, 0.0, 0.0, 0.0, 0.0, 0.0, 0.0, 0.0, 0.0, 0.0, 0.0, 0.0, 0.0, 0.0, 0.0, 0.0, 0.0, 0.0, 0.0, 0.0, 0.0, 0.0, 0.0, 0.0, 0.0, 0.0, 0.0, 0.0, 0.0, 0.0, 0.0, 0.0, 0.0, 0.0, 0.0, 0.0, 0.0, 0.0, 0.0, 0.0, 0.0, 0.0, 0.0, 0.0, 0.0, 0.0, 0.0, 0.0, 0.0, 0.0, 0.0, 0.0, 0.0, 0.0, 0.0, 0.0, 0.0, 0.0, 0.0, 0.0, 0.0, 0.0, 0.0, 0.0, 0.0, 0.0, 0.0, 0.0, 0.0, 0.0, 0.0, 0.0, 0.0, 0.0, 0.0, 0.0, 0.0, 0.0, 0.0, 0.0, 0.0, 0.0, 0.0, 0.0, 0.0, 0.0, 0.0, 0.0, 0.0, 0.0, 0.0, 0.0, 0.0, 0.0, 0.0, 0.0, 0.0, 0.0, 0.0, 0.0, 0.0, 0.0, 0.0, 0.0, 0.0, 0.0, 0.0, 0.0, 0.0, 0.0, 0.0, 0.0, 0.0, 0.0, 0.0, 0.0, 0.0, 0.0, 0.0, 0.0, 0.0, 0.0, 0.0, 0.0, 0.0, 0.0, 0.0, 0.0, 0.0, 0.0, 0.0, 0.0, 0.0, 0.0, 0.0, 0.0, 0.0, 0.0, 0.0, 0.0, 0.0, 0.0, 0.0, 0.0, 0.0, 0.0, 0.0, 0.0, 0.0, 0.0, 0.0, 0.0, 0.0, 0.0, 0.0, 0.0, 0.0, 0.0, 0.0, 0.0, 0.0, 0.0, 0.0, 0.0, 0.0, 0.0, 0.0, 0.0, 0.0, 0.0, 0.0, 0.0, 0.0, 0.0, 0.0, 0.0, 0.0, 0.0, 0.0, 0.0, 0.0, 0.0, 0.0, 0.0, 0.0, 0.0, 0.0, 0.0, 0.0, 0.0, 0.0, 0.0, 0.0, 0.0, 0.0, 0.0, 0.0, 0.0, 0.0, 0.0, 0.0, 0.0, 0.0, 0.0, 0.0, 0.0, 0.0, 0.0, 0.0, 0.0, 0.0, 0.0, 0.0, 0.0, 0.0, 0.0, 0.0, 0.0, 0.0, 0.0, 0.0, 0.0, 0.0, 0.0, 0.0, 0.0, 0.0, 0.0, 0.0, 0.0, 0.0, 0.0, 0.0, 0.0, 0.0, 0.0, 0.0, 0.0, 0.0, 0.0, 0.0, 0.0, 0.0, 0.0, 0.0, 0.0, 0.0, 0.0, 0.0, 0.0, 0.0, 0.0, 0.0, 0.0, 0.0, 0.0, 0.0, 0.0, 0.0, 0.0, 0.0, 0.0, 0.0, 0.0, 0.0, 0.0, 0.0, 0.0, 0.0, 0.0, 0.0, 0.0, 0.0, 0.0, 0.0, 0.0, 0.0, 0.0, 0.0, 0.0, 0.0, 0.0, 0.0, 0.0, 0.0, 0.0, 0.0, 0.0, 0.0, 0.0, 0.0, 0.0, 0.0, 0.0, 0.0, 0.0, 0.0, 0.0, 0.0, 0.0, 0.0, 0.0, 0.0, 0.0, 0.0, 0.0, 0.0, 0.0, 0.0, 0.0, 0.0, 0.0, 0.0, 0.0, 0.0, 0.0, 0.0, 0.0, 0.0, 0.0, 0.0, 0.0, 0.0, 0.0, 0.0, 0.0, 0.0, 0.0, 0.0, 0.0, 0.0, 0.0, 0.0, 0.0, 0.0, 0.0, 0.0, 0.0, 0.0, 0.0, 0.0, 0.0, 0.0, 0.0, 0.0, 0.0, 0.0, 0.0, 0.0, 0.0, 0.0, 0.0, 0.0, 0.0, 0.0, 0.0, 0.0, 0.0, 0.0, 0.0, 0.0, 0.0, 0.0, 0.0, 0.0, 0.0, 0.0, 0.0, 0.0, 0.0, 0.0, 0.0, 0.0, 0.0, 0.0, 0.0, 0.0, 0.0, 0.0, 0.0, 0.0, 0.0, 0.0, 0.0, 0.0, 0.0, 0.0, 0.0, 0.0, 0.0, 0.0, 0.0, 0.0, 0.0, 0.0, 0.0, 0.0, 0.0, 0.0, 0.0, 0.0, 0.0, 0.0, 0.0, 0.0, 0.0, 0.0, 0.0, 0.0, 0.0, 0.0, 0.0, 0.0, 0.0, 0.0, 0.0, 0.0, 0.0, 0.0, 0.0, 0.0, 0.0, 0.0, 0.0, 0.0, 0.0, 0.0, 0.0, 0.0, 0.0, 0.0, 0.0, 0.0, 0.0, 0.0, 0.0, 0.0, 0.0, 0.0, 0.0, 0.0, 0.0, 0.0, 0.0, 0.0, 0.0, 0.0, 0.0, 0.0, 0.0, 0.0, 0.0, 0.0, 0.0, 0.0, 0.0, 0.0, 0.0, 0.0, 0.0, 0.0, 0.0, 0.0, 0.0, 0.0, 0.0, 0.0, 0.0, 0.0, 0.0, 0.0, 0.0, 0.0, 0.0, 0.0, 0.0, 0.0, 0.0, 0.0, 0.0, 0.0, 0.0, 0.0, 0.0, 0.0, 0.0, 0.0, 0.0, 0.0, 0.0, 0.0, 0.0, 0.0, 0.0, 0.0, 0.0, 0.0, 0.0, 0.0, 0.0, 0.0, 0.0, 0.0, 0.0, 0.0, 0.0, 0.0, 0.0, 0.0, 0.0, 0.0, 0.0, 0.0, 0.0, 0.0, 0.0, 0.0, 0.0, 0.0, 0.0, 0.0, 0.0, 0.0, 0.0, 0.0, 0.0, 0.0, 0.0, 0.0, 0.0, 0.0, 0.0, 0.0, 0.0, 0.0, 0.0, 0.0, 0.0, 0.0, 0.0, 0.0, 0.0, 0.0, 0.0, 0.0, 0.0, 0.0, 0.0, 0.0, 0.0, 0.0, 0.0, 0.0, 0.0, 0.0, 0.0, 0.0, 0.0, 0.0, 0.0, 0.0, 0.0, 0.0, 0.0, 0.0, 0.0, 0.0, 0.0, 0.0, 0.0, 0.0, 0.0, 0.0, 0.0, 0.0, 0.0, 0.0, 0.0, 0.0, 0.0, 0.0, 0.0, 0.0, 0.0, 0.0, 0.0, 0.0, 0.0, 0.0, 0.0, 0.0, 0.0, 0.0, 0.0, 0.0, 0.0, 0.0, 0.0, 0.0, 0.0, 0.0, 0.0, 0.0, 0.0, 0.0, 0.0, 0.0, 0.0, 0.0, 0.0, 0.0, 0.0, 0.0, 0.0, 0.0, 0.0, 0.0, 0.0, 0.0, 0.0, 0.0, 0.0, 0.0, 0.0, 0.0, 0.0, 0.0, 0.0, 0.0, 0.0, 0.0, 0.0, 0.0, 0.0, 0.0, 0.0, 0.0, 0.0, 0.0, 0.0, 0.0, 0.0, 0.0, 0.0, 0.0, 0.0, 0.0, 0.0, 0.0, 0.0, 0.0, 0.0, 0.0, 0.0, 0.0, 0.0, 0.0, 0.0, 0.0, 0.0, 0.0, 0.0, 0.0, 0.0, 0.0, 0.0, 0.0, 0.0, 0.0, 0.0, 0.0, 0.0, 0.0, 0.0, 0.0, 0.0, 0.0, 0.0, 0.0, 0.0, 0.0, 0.0, 0.0, 0.0, 0.0, 0.0, 0.0, 0.0, 0.0, 0.0, 0.0, 0.0, 0.0, 0.0, 0.0, 0.0, 0.0, 0.0, 0.0, 0.0, 0.0, 0.0, 0.0, 0.0, 0.0, 0.0, 0.0, 0.0, 0.0, 0.0, 0.0, 0.0, 0.0, 0.0, 0.0, 0.0, 0.0, 0.0, 0.0, 0.0, 0.0, 0.0, 0.0, 0.0, 0.0, 0.0, 0.0, 0.0, 0.0, 0.0, 0.0, 0.0, 0.0, 0.0, 0.0, 0.0, 0.0, 0.0, 0.0, 0.0, 0.0, 0.0, 0.0, 0.0, 0.0, 0.0, 0.0, 0.0, 0.0, 0.0, 0.0, 0.0, 0.0, 0.0, 0.0, 0.0, 0.0, 0.0, 0.0, 0.0, 0.0, 0.0, 0.0, 0.0, 0.0, 0.0, 0.0, 0.0, 0.0, 0.0, 0.0, 0.0, 0.0, 0.0, 0.0, 0.0, 0.0, 0.0, 0.0, 0.0, 0.0, 0.0, 0.0, 0.0, 0.0, 0.0, 0.0, 0.0, 0.0, 0.0, 0.0, 0.0, 0.0, 0.0, 0.0, 0.0, 0.0, 0.0, 0.0, 0.0, 0.0, 0.0, 0.0, 0.0, 0.0, 0.0, 0.0, 0.0, 0.0, 0.0, 0.0, 0.0, 0.0, 0.0, 0.0, 0.0, 0.0, 0.0, 0.0, 0.0, 0.0, 0.0, 0.0, 0.0, 0.0, 0.0, 0.0, 0.0, 0.0, 0.0, 0.0, 0.0, 0.0, 0.0, 0.0, 0.0, 0.0, 0.0, 0.0, 0.0, 0.0, 0.0, 0.0, 0.0, 0.0, 0.0, 0.0, 0.0, 0.0, 0.0, 0.0, 0.0, 0.0, 0.0, 0.0, 0.0, 0.0, 0.0, 0.0, 0.0, 0.0, 0.0, 0.0, 0.0, 0.0, 0.0, 0.0, 0.0, 0.0, 0.0, 0.0, 0.0, 0.0, 0.0, 0.0, 0.0, 0.0, 0.0, 0.0, 0.0, 0.0, 0.0, 0.0, 0.0, 0.0, 0.0, 0.0, 0.0, 0.0, 0.0, 0.0, 0.0, 0.0, 0.0, 0.0, 0.0, 0.0, 0.0, 0.0, 0.0, 0.0, 0.0, 0.0, 0.0, 0.0, 0.0, 0.0, 0.0, 0.0, 0.0, 0.0, 0.0, 0.0, 0.0, 0.0, 0.0, 0.0, 0.0, 0.0, 0.0, 0.0, 0.0, 0.0, 0.0, 0.0, 0.0, 0.0, 0.0, 0.0, 0.0, 0.0, 0.0, 0.0, 0.0, 0.0, 0.0, 0.0, 0.0, 0.0, 0.0, 0.0, 0.0, 0.0, 0.0, 0.0, 0.0, 0.0, 0.0, 0.0, 0.0, 0.0, 0.0, 0.0, 0.0, 0.0, 0.0, 0.0, 0.0, 0.0, 0.0, 0.0, 0.0, 0.0, 0.0, 0.0, 0.0, 0.0, 0.0, 0.0, 0.0, 0.0, 0.0, 0.0, 0.0, 0.0, 0.0, 0.0, 0.0, 0.0, 0.0, 0.0, 0.0, 0.0, 0.0, 0.0, 0.0, 0.0, 0.0, 0.0, 0.0, 0.0, 0.0, 0.0, 0.0, 0.0, 0.0, 0.0, 0.0, 0.0, 0.0, 0.0, 0.0, 0.0, 0.0, 0.0, 0.0, 0.0, 0.0, 0.0, 0.0, 0.0, 0.0, 0.0, 0.0, 0.0, 0.0, 0.0, 0.0, 0.0, 0.0, 0.0, 0.0, 0.0, 0.0, 0.0, 0.0, 0.0, 0.0, 0.0, 0.0, 0.0, 0.0, 0.0, 0.0, 0.0, 0.0, 0.0, 0.0, 0.0, 0.0, 0.0, 0.0, 0.0, 0.0, 0.0, 0.0, 0.0, 0.0, 0.0, 0.0, 0.0, 0.0, 0.0, 0.0, 0.0, 0.0, 0.0, 0.0, 0.0, 0.0, 0.0, 0.0, 0.0, 0.0, 0.0, 0.0, 0.0, 0.0, 0.0, 0.0, 0.0, 0.0, 0.0, 0.0, 0.0, 0.0, 0.0, 0.0, 0.0, 0.0, 0.0, 0.0, 0.0, 0.0, 0.0, 0.0, 0.0, 0.0, 0.0, 0.0, 0.0, 0.0, 0.0, 0.0, 0.0, 0.0, 0.0, 0.0, 0.0, 0.0, 0.0, 0.0, 0.0, 0.0, 0.0, 0.0, 0.0, 0.0, 0.0, 0.0, 0.0, 0.0, 0.0, 0.0, 0.0, 0.0, 0.0, 0.0, 0.0, 0.0, 0.0, 0.0, 0.0, 0.0, 0.0, 0.0, 0.0, 0.0, 0.0, 0.0, 0.0, 0.0, 0.0, 0.0, 0.0, 0.0, 0.0, 0.0, 0.0, 0.0, 0.0, 0.0, 0.0, 0.0, 0.0, 0.0, 0.0, 0.0, 0.0, 0.0, 0.0, 0.0, 0.0, 0.0, 0.0, 0.0, 0.0, 0.0, 0.0, 0.0, 0.0, 0.0, 0.0, 0.0, 0.0, 0.0, 0.0, 0.0, 0.0, 0.0, 0.0, 0.0, 0.0, 0.0, 0.0, 0.0, 0.0, 0.0, 0.0, 0.0, 0.0, 0.0, 0.0, 0.0, 0.0, 0.0, 0.0, 0.0, 0.0, 0.0, 0.0, 0.0, 0.0, 0.0, 0.0, 0.0, 0.0, 0.0, 0.0, 0.0, 0.0, 0.0, 0.0, 0.0, 0.0, 0.0, 0.0, 0.0, 0.0, 0.0, 0.0, 0.0, 0.0, 0.0, 0.0, 0.0, 0.0, 0.0, 0.0, 0.0, 0.0, 0.0, 0.0, 0.0, 0.0, 0.0, 0.0, 0.0, 0.0, 0.0, 0.0, 0.0, 0.0, 0.0, 0.0, 0.0, 0.0, 0.0, 0.0, 0.0, 0.0, 0.0, 0.0, 0.0, 0.0, 0.0, 0.0, 0.0, 0.0, 0.0, 0.0, 0.0, 0.0, 0.0, 0.0, 0.0, 0.0, 0.0, 0.0, 0.0, 0.0, 0.0, 0.0, 0.0, 0.0, 0.0, 0.0, 0.0, 0.0, 0.0, 0.0, 0.0, 0.0, 0.0, 0.0, 0.0, 0.0, 0.0, 0.0, 0.0, 0.0, 0.0, 0.0, 0.0, 0.0, 0.0, 0.0, 0.0, 0.0, 0.0, 0.0, 0.0, 0.0, 0.0, 0.0, 0.0, 0.0, 0.0, 0.0, 0.0, 0.0, 0.0, 0.0, 0.0, 0.0, 0.0, 0.0, 0.0, 0.0, 0.0, 0.0, 0.0, 0.0, 0.0, 0.0, 0.0, 0.0, 0.0, 0.0, 0.0, 0.0, 0.0, 0.0, 0.0, 0.0, 0.0, 0.0, 0.0, 0.0, 0.0, 0.0, 0.0, 0.0, 0.0, 0.0, 0.0, 0.0, 0.0, 0.0, 0.0, 0.0, 0.0, 0.0, 0.0, 0.0, 0.0, 0.0, 0.0, 0.0, 0.0, 0.0, 0.0, 0.0, 0.0, 0.0, 0.0, 0.0, 0.0, 0.0, 0.0, 0.0, 0.0, 0.0, 0.0, 0.0, 0.0, 0.0, 0.0, 0.0, 0.0, 0.0, 0.0, 0.0, 0.0, 0.0, 0.0, 0.0, 0.0, 0.0, 0.0, 0.0, 0.0, 0.0, 0.0, 0.0, 0.0, 0.0, 0.0, 0.0, 0.0, 0.0, 0.0, 0.0, 0.0, 0.0, 0.0, 0.0, 0.0, 0.0, 0.0, 0.0, 0.0, 0.0, 0.0, 0.0, 0.0, 0.0, 0.0, 0.0, 0.0, 0.0, 0.0, 0.0, 0.0, 0.0, 0.0, 0.0, 0.0, 0.0, 0.0, 0.0, 0.0, 0.0, 0.0, 0.0, 0.0, 0.0, 0.0, 0.0, 0.0, 0.0, 0.0, 0.0, 0.0, 0.0, 0.0, 0.0, 0.0, 0.0, 0.0, 0.0, 0.0, 0.0, 0.0, 0.0, 0.0, 0.0, 0.0, 0.0, 0.0, 0.0, 0.0, 0.0, 0.0, 0.0, 0.0, 0.0, 0.0, 0.0, 0.0, 0.0, 0.0, 0.0, 0.0, 0.0, 0.0, 0.0, 0.0, 0.0, 0.0, 0.0, 0.0, 0.0, 0.0, 0.0, 0.0, 0.0, 0.0, 0.0, 0.0, 0.0, 0.0, 0.0, 0.0, 0.0, 0.0, 0.0, 0.0, 0.0, 0.0, 0.0, 0.0, 0.0, 0.0, 0.0, 0.0, 0.0, 0.0, 0.0, 0.0, 0.0, 0.0, 0.0, 0.0, 0.0, 0.0, 0.0, 0.0, 0.0, 0.0, 0.0, 0.0, 0.0, 0.0, 0.0, 0.0, 0.0, 0.0, 0.0, 0.0, 0.0, 0.0, 0.0, 0.0, 0.0, 0.0, 0.0, 0.0, 0.0, 0.0, 0.0, 0.0, 0.0, 0.0, 0.0, 0.0, 0.0, 0.0, 0.0, 0.0, 0.0, 0.0, 0.0, 0.0, 0.0, 0.0, 0.0, 0.0, 0.0, 0.0, 0.0, 0.0, 0.0, 0.0, 0.0, 0.0, 0.0, 0.0, 0.0, 0.0, 0.0, 0.0, 0.0, 0.0, 0.0, 0.0, 0.0, 0.0, 0.0, 0.0, 0.0, 0.0, 0.0, 0.0, 0.0, 0.0, 0.0, 0.0, 0.0, 0.0, 0.0, 0.0, 0.0, 0.0, 0.0, 0.0, 0.0, 0.0, 0.0, 0.0, 0.0, 0.0, 0.0, 0.0, 0.0, 0.0, 0.0, 0.0, 0.0, 0.0, 0.0, 0.0, 0.0, 0.0, 0.0, 0.0, 0.0, 0.0, 0.0, 0.0, 0.0, 0.0, 0.0, 0.0, 0.0, 0.0, 0.0, 0.0, 0.0, 0.0, 0.0, 0.0, 0.0, 0.0, 0.0, 0.0, 0.0, 0.0, 0.0, 0.0, 0.0, 0.0, 0.0, 0.0, 0.0, 0.0, 0.0, 0.0, 0.0, 0.0, 0.0, 0.0, 0.0, 0.0, 0.0, 0.0, 0.0, 0.0, 0.0, 0.0, 0.0, 0.0, 0.0, 0.0, 0.0, 0.0, 0.0, 0.0, 0.0, 0.0, 0.0, 0.0, 0.0, 0.0, 0.0, 0.0, 0.0, 0.0, 0.0, 0.0, 0.0, 0.0, 0.0, 0.0, 0.0, 0.0, 0.0, 0.0, 0.0, 0.0, 0.0, 0.0, 0.0, 0.0, 0.0, 0.0, 0.0, 0.0, 0.0, 0.0, 0.0, 0.0, 0.0, 0.0, 0.0, 0.0, 0.0, 0.0, 0.0, 0.0, 0.0, 0.0, 0.0, 0.0, 0.0, 0.0, 0.0, 0.0, 0.0, 0.0, 0.0, 0.0, 0.0, 0.0, 0.0, 0.0, 0.0, 0.0, 0.0, 0.0, 0.0, 0.0, 0.0, 0.0, 0.0, 0.0, 0.0, 0.0, 0.0, 0.0, 0.0, 0.0, 0.0, 0.0, 0.0, 0.0, 0.0, 0.0, 0.0, 0.0, 0.0, 0.0, 0.0, 0.0, 0.0, 0.0, 0.0, 0.0, 0.0, 0.0, 0.0, 0.0, 0.0, 0.0, 0.0, 0.0, 0.0, 0.0, 0.0, 0.0, 0.0, 0.0, 0.0, 0.0, 0.0, 0.0, 0.0, 0.0, 0.0, 0.0, 0.0, 0.0, 0.0, 0.0, 0.0, 0.0, 0.0, 0.0, 0.0, 0.0, 0.0, 0.0, 0.0, 0.0, 0.0, 0.0, 0.0, 0.0, 0.0, 0.0, 0.0, 0.0, 0.0, 0.0, 0.0, 0.0, 0.0, 0.0, 0.0, 0.0, 0.0, 0.0, 0.0, 0.0, 0.0, 0.0, 0.0, 0.0, 0.0, 0.0, 0.0, 0.0, 0.0, 0.0, 0.0, 0.0, 0.0, 0.0, 0.0, 0.0, 0.0, 0.0, 0.0, 0.0, 0.0, 0.0, 0.0, 0.0, 0.0, 0.0, 0.0, 0.0, 0.0, 0.0, 0.0, 0.0, 0.0, 0.0, 0.0, 0.0, 0.0, 0.0, 0.0, 0.0, 0.0, 0.0, 0.0, 0.0, 0.0, 0.0, 0.0, 0.0, 0.0, 0.0, 0.0, 0.0, 0.0, 0.0, 0.0, 0.0, 0.0, 0.0, 0.0, 0.0, 0.0, 0.0, 0.0, 0.0, 0.0, 0.0, 0.0, 0.0, 0.0, 0.0, 0.0, 0.0, 0.0, 0.0, 0.0, 0.0, 0.0, 0.0, 0.0, 0.0, 0.0, 0.0, 0.0, 0.0, 0.0, 0.0, 0.0, 0.0, 0.0, 0.0, 0.0, 0.0, 0.0, 0.0, 0.0, 0.0, 0.0, 0.0, 0.0, 0.0, 0.0, 0.0, 0.0, 0.0, 0.0, 0.0, 0.0, 0.0, 0.0, 0.0, 0.0, 0.0, 0.0, 0.0, 0.0, 0.0, 0.0, 0.0, 0.0, 0.0, 0.0, 0.0, 0.0, 0.0, 0.0, 0.0, 0.0, 0.0, 0.0, 0.0, 0.0, 0.0, 0.0, 0.0, 0.0, 0.0, 0.0, 0.0, 0.0, 0.0, 0.0, 0.0, 0.0, 0.0, 0.0, 0.0, 0.0, 0.0, 0.0, 0.0, 0.0, 0.0, 0.0, 0.0, 0.0, 0.0, 0.0, 0.0, 0.0, 0.0, 0.0, 0.0, 0.0, 0.0, 0.0, 0.0, 0.0, 0.0, 0.0, 0.0, 0.0, 0.0, 0.0, 0.0, 0.0, 0.0, 0.0, 0.0, 0.0, 0.0, 0.0, 0.0, 0.0, 0.0, 0.0, 0.0, 0.0, 0.0, 0.0, 0.0, 0.0, 0.0, 0.0, 0.0, 0.0, 0.0, 0.0, 0.0, 0.0, 0.0, 0.0, 0.0, 0.0, 0.0, 0.0, 0.0, 0.0, 0.0, 0.0, 0.0, 0.0, 0.0, 0.0, 0.0, 0.0, 0.0, 0.0, 0.0, 0.0, 0.0, 0.0, 0.0, 0.0, 0.0, 0.0, 0.0, 0.0, 0.0, 0.0, 0.0, 0.0, 0.0, 0.0, 0.0, 0.0, 0.0, 0.0, 0.0, 0.0, 0.0, 0.0, 0.0, 0.0, 0.0, 0.0, 0.0, 0.0, 0.0, 0.0, 0.0, 0.0, 0.0, 0.0, 0.0, 0.0, 0.0, 0.0, 0.0, 0.0, 0.0, 0.0, 0.0, 0.0, 0.0, 0.0, 0.0, 0.0, 0.0, 0.0, 0.0, 0.0, 0.0, 0.0, 0.0, 0.0, 0.0, 0.0, 0.0, 0.0, 0.0, 0.0, 0.0, 0.0, 0.0, 0.0, 0.0, 0.0, 0.0, 0.0, 0.0, 0.0, 0.0, 0.0, 0.0, 0.0, 0.0, 0.0, 0.0, 0.0, 0.0, 0.0, 0.0, 0.0, 0.0, 0.0, 0.0, 0.0, 0.0, 0.0, 0.0, 0.0, 0.0, 0.0, 0.0, 0.0, 0.0, 0.0, 0.0, 0.0, 0.0, 0.0, 0.0, 0.0, 0.0, 0.0, 0.0, 0.0, 0.0, 0.0, 0.0, 0.0, 0.0, 0.0, 0.0, 0.0, 0.0, 0.0, 0.0, 0.0, 0.0, 0.0, 0.0, 0.0, 0.0, 0.0, 0.0, 0.0, 0.0, 0.0, 0.0, 0.0, 0.0, 0.0, 0.0, 0.0, 0.0, 0.0, 0.0, 0.0, 0.0, 0.0, 0.0, 0.0, 0.0, 0.0, 0.0, 0.0, 0.0, 0.0, 0.0, 0.0, 0.0, 0.0, 0.0, 0.0, 0.0, 0.0, 0.0, 0.0, 0.0, 0.0, 0.0, 0.0, 0.0, 0.0, 0.0, 0.0, 0.0, 0.0, 0.0, 0.0, 0.0, 0.0, 0.0, 0.0, 0.0, 0.0, 0.0, 0.0, 0.0, 0.0, 0.0, 0.0, 0.0, 0.0, 0.0, 0.0, 0.0, 0.0, 0.0, 0.0, 0.0, 0.0, 0.0, 0.0, 0.0, 0.0, 0.0, 0.0, 0.0, 0.0, 0.0, 0.0, 0.0, 0.0, 0.0, 0.0, 0.0, 0.0, 0.0, 0.0, 0.0, 0.0, 0.0, 0.0, 0.0, 0.0, 0.0, 0.0, 0.0, 0.0, 0.0, 0.0, 0.0, 0.0, 0.0, 0.0, 0.0, 0.0, 0.0, 0.0, 0.0, 0.0, 0.0, 0.0, 0.0, 0.0, 0.0, 0.0, 0.0, 0.0, 0.0, 0.0, 0.0, 0.0, 0.0, 0.0, 0.0, 0.0, 0.0, 0.0, 0.0, 0.0, 0.0, 0.0, 0.0, 0.0, 0.0, 0.0, 0.0, 0.0, 0.0, 0.0, 0.0, 0.0, 0.0, 0.0, 0.0, 0.0, 0.0, 0.0, 0.0, 0.0, 0.0, 0.0, 0.0, 0.0, 0.0, 0.0, 0.0, 0.0, 0.0, 0.0, 0.0, 0.0, 0.0, 0.0, 0.0, 0.0, 0.0, 0.0, 0.0, 0.0, 0.0, 0.0, 0.0, 0.0, 0.0, 0.0, 0.0, 0.0, 0.0, 0.0, 0.0, 0.0, 0.0, 0.0, 0.0, 0.0, 0.0, 0.0, 0.0, 0.0, 0.0, 0.0, 0.0, 0.0, 0.0, 0.0, 0.0, 0.0, 0.0, 0.0, 0.0, 0.0, 0.0, 0.0, 0.0, 0.0, 0.0, 0.0, 0.0, 0.0, 0.0, 0.0, 0.0, 0.0, 0.0, 0.0, 0.0, 0.0, 0.0, 0.0, 0.0, 0.0, 0.0, 0.0, 0.0, 0.0, 0.0, 0.0, 0.0, 0.0, 0.0, 0.0, 0.0, 0.0, 0.0, 0.0, 0.0, 0.0, 0.0, 0.0, 0.0, 0.0, 0.0, 0.0, 0.0, 0.0, 0.0, 0.0, 0.0, 0.0, 0.0, 0.0, 0.0, 0.0, 0.0, 0.0, 0.0, 0.0, 0.0, 0.0, 0.0, 0.0, 0.0, 0.0, 0.0, 0.0, 0.0, 0.0, 0.0, 0.0, 0.0, 0.0, 0.0, 0.0, 0.0, 0.0, 0.0, 0.0, 0.0, 0.0, 0.0, 0.0, 0.0, 0.0, 0.0, 0.0, 0.0, 0.0, 0.0, 0.0, 0.0, 0.0, 0.0, 0.0, 0.0, 0.0, 0.0, 0.0, 0.0, 0.0, 0.0, 0.0, 0.0, 0.0, 0.0, 0.0, 0.0, 0.0, 0.0, 0.0, 0.0, 0.0, 0.0, 0.0, 0.0, 0.0, 0.0, 0.0, 0.0, 0.0, 0.0, 0.0, 0.0, 0.0, 0.0, 0.0, 0.0, 0.0, 0.0, 0.0, 0.0, 0.0, 0.0, 0.0, 0.0, 0.0, 0.0, 0.0, 0.0, 0.0, 0.0, 0.0, 0.0, 0.0, 0.0, 0.0, 0.0, 0.0, 0.0, 0.0, 0.0, 0.0, 0.0, 0.0, 0.0, 0.0, 0.0, 0.0, 0.0, 0.0, 0.0, 0.0, 0.0, 0.0, 0.0, 0.0, 0.0, 0.0, 0.0, 0.0, 0.0, 0.0, 0.0, 0.0, 0.0, 0.0, 0.0, 0.0, 0.0, 0.0, 0.0, 0.0, 0.0, 0.0, 0.0, 0.0, 0.0, 0.0, 0.0, 0.0, 0.0, 0.0, 0.0, 0.0, 0.0, 0.0, 0.0, 0.0, 0.0, 0.0, 0.0, 0.0, 0.0, 0.0, 0.0, 0.0, 0.0, 0.0, 0.0, 0.0, 0.0, 0.0, 0.0, 0.0, 0.0, 0.0, 0.0, 0.0, 0.0, 0.0, 0.0, 0.0, 0.0, 0.0, 0.0, 0.0, 0.0, 0.0, 0.0, 0.0, 0.0, 0.0, 0.0, 0.0, 0.0, 0.0, 0.0, 0.0, 0.0, 0.0, 0.0, 0.0, 0.0, 0.0, 0.0, 0.0, 0.0, 0.0, 0.0, 0.0, 0.0, 0.0, 0.0, 0.0, 0.0, 0.0, 0.0, 0.0, 0.0, 0.0, 0.0, 0.0, 0.0, 0.0, 0.0, 0.0, 0.0, 0.0, 0.0, 0.0, 0.0, 0.0, 0.0, 0.0, 0.0, 0.0, 0.0, 0.0, 0.0, 0.0, 0.0, 0.0, 0.0, 0.0, 0.0, 0.0, 0.0, 0.0, 0.0, 0.0, 0.0, 0.0, 0.0, 0.0, 0.0, 0.0, 0.0, 0.0, 0.0, 0.0, 0.0, 0.0, 0.0, 0.0, 0.0, 0.0, 0.0, 0.0, 0.0, 0.0, 0.0, 0.0, 0.0, 0.0, 0.0, 0.0, 0.0, 0.0, 0.0, 0.0, 0.0, 0.0, 0.0, 0.0, 0.0, 0.0, 0.0, 0.0, 0.0, 0.0, 0.0, 0.0, 0.0, 0.0, 0.0, 0.0, 0.0, 0.0, 0.0, 0.0, 0.0, 0.0, 0.0, 0.0, 0.0, 0.0, 0.0, 0.0, 0.0, 0.0, 0.0, 0.0, 0.0, 0.0, 0.0, 0.0, 0.0, 0.0, 0.0, 0.0, 0.0, 0.0, 0.0, 0.0, 0.0, 0.0, 0.0, 0.0, 0.0, 0.0, 0.0, 0.0, 0.0, 0.0, 0.0, 0.0, 0.0, 0.0, 0.0, 0.0, 0.0, 0.0, 0.0, 0.0, 0.0, 0.0, 0.0, 0.0, 0.0, 0.0, 0.0, 0.0, 0.0, 0.0, 0.0, 0.0, 0.0, 0.0, 0.0, 0.0, 0.0, 0.0, 0.0, 0.0, 0.0, 0.0, 0.0, 0.0, 0.0, 0.0, 0.0, 0.0, 0.0, 0.0, 0.0, 0.0, 0.0, 0.0, 0.0, 0.0, 0.0, 0.0, 0.0, 0.0, 0.0, 0.0, 0.0, 0.0, 0.0, 0.0, 0.0, 0.0, 0.0, 0.0, 0.0, 0.0, 0.0, 0.0, 0.0, 0.0, 0.0, 0.0, 0.0, 0.0, 0.0, 0.0, 0.0, 0.0, 0.0, 0.0, 0.0, 0.0, 0.0, 0.0, 0.0, 0.0, 0.0, 0.0, 0.0, 0.0, 0.0, 0.0, 0.0, 0.0, 0.0, 0.0, 0.0, 0.0, 0.0, 0.0, 0.0, 0.0, 0.0, 0.0, 0.0, 0.0, 0.0, 0.0, 0.0, 0.0, 0.0, 0.0, 0.0, 0.0, 0.0, 0.0, 0.0, 0.0, 0.0, 0.0, 0.0, 0.0, 0.0, 0.0, 0.0, 0.0, 0.0, 0.0, 0.0, 0.0, 0.0, 0.0, 0.0, 0.0, 0.0, 0.0, 0.0, 0.0, 0.0, 0.0, 0.0, 0.0, 0.0, 0.0, 0.0, 0.0, 0.0, 0.0, 0.0, 0.0, 0.0, 0.0, 0.0, 0.0, 0.0, 0.0, 0.0, 0.0, 0.0, 0.0, 0.0, 0.0, 0.0, 0.0, 0.0, 0.0, 0.0, 0.0, 0.0, 0.0, 0.0, 0.0, 0.0, 0.0, 0.0, 0.0, 0.0, 0.0, 0.0, 0.0, 0.0, 0.0, 0.0, 0.0, 0.0, 0.0, 0.0, 0.0, 0.0, 0.0, 0.0, 0.0, 0.0, 0.0, 0.0, 0.0, 0.0, 0.0, 0.0, 0.0, 0.0, 0.0, 0.0, 0.0, 0.0, 0.0, 0.0, 0.0, 0.0, 0.0, 0.0, 0.0, 0.0, 0.0, 0.0, 0.0, 0.0, 0.0, 0.0, 0.0, 0.0, 0.0, 0.0, 0.0, 0.0, 0.0, 0.0, 0.0, 0.0, 0.0, 0.0, 0.0, 0.0, 0.0, 0.0, 0.0, 0.0, 0.0, 0.0, 0.0, 0.0, 0.0, 0.0, 0.0, 0.0, 0.0, 0.0, 0.0, 0.0, 0.0, 0.0, 0.0, 0.0, 0.0, 0.0, 0.0, 0.0, 0.0, 0.0, 0.0, 0.0, 0.0, 0.0, 0.0, 0.0, 0.0, 0.0, 0.0, 0.0, 0.0, 0.0, 0.0, 0.0, 0.0, 0.0, 0.0, 0.0, 0.0, 0.0, 0.0, 0.0, 0.0, 0.0, 0.0, 0.0, 0.0, 0.0, 0.0, 0.0, 0.0, 0.0, 0.0, 0.0, 0.0, 0.0, 0.0, 0.0, 0.0, 0.0, 0.0, 0.0, 0.0, 0.0, 0.0, 0.0, 0.0, 0.0, 0.0, 0.0, 0.0, 0.0, 0.0, 0.0, 0.0, 0.0, 0.0, 0.0, 0.0, 0.0, 0.0, 0.0, 0.0, 0.0, 0.0, 0.0, 0.0, 0.0, 0.0, 0.0, 0.0, 0.0, 0.0, 0.0, 0.0, 0.0, 0.0, 0.0, 0.0, 0.0, 0.0, 0.0, 0.0, 0.0, 0.0, 0.0, 0.0, 0.0, 0.0, 0.0, 0.0, 0.0, 0.0, 0.0, 0.0, 0.0, 0.0, 0.0, 0.0, 0.0, 0.0, 0.0, 0.0, 0.0, 0.0, 0.0, 0.0, 0.0, 0.0, 0.0, 0.0, 0.0, 0.0, 0.0, 0.0, 0.0, 0.0, 0.0, 0.0, 0.0, 0.0, 0.0, 0.0, 0.0, 0.0, 0.0, 0.0, 0.0, 0.0, 0.0, 0.0, 0.0, 0.0, 0.0, 0.0, 0.0, 0.0, 0.0, 0.0, 0.0, 0.0, 0.0, 0.0, 0.0, 0.0, 0.0, 0.0, 0.0, 0.0, 0.0, 0.0, 0.0, 0.0, 0.0, 0.0, 0.0, 0.0, 0.0, 0.0, 0.0, 0.0, 0.0, 0.0, 0.0, 0.0, 0.0, 0.0, 0.0, 0.0, 0.0, 0.0, 0.0, 0.0, 0.0, 0.0, 0.0, 0.0, 0.0, 0.0, 0.0, 0.0, 0.0, 0.0, 0.0, 0.0, 0.0, 0.0, 0.0, 0.0, 0.0, 0.0, 0.0, 0.0, 0.0, 0.0, 0.0, 0.0, 0.0, 0.0, 0.0, 0.0, 0.0, 0.0, 0.0, 0.0, 0.0, 0.0, 0.0, 0.0, 0.0, 0.0, 0.0, 0.0, 0.0, 0.0, 0.0, 0.0, 0.0, 0.0, 0.0, 0.0, 0.0, 0.0, 0.0, 0.0, 0.0, 0.0, 0.0, 0.0, 0.0, 0.0, 0.0, 0.0, 0.0, 0.0, 0.0, 0.0, 0.0, 0.0, 0.0, 0.0, 0.0, 0.0, 0.0, 0.0, 0.0, 0.0, 0.0, 0.0, 0.0, 0.0, 0.0, 0.0, 0.0, 0.0, 0.0, 0.0, 0.0, 0.0, 0.0, 0.0, 0.0, 0.0, 0.0, 0.0, 0.0, 0.0, 0.0, 0.0, 0.0, 0.0, 0.0, 0.0, 0.0, 0.0, 0.0, 0.0, 0.0, 0.0, 0.0, 0.0, 0.0, 0.0, 0.0, 0.0, 0.0, 0.0, 0.0, 0.0, 0.0, 0.0, 0.0, 0.0, 0.0, 0.0, 0.0, 0.0, 0.0, 0.0, 0.0, 0.0, 0.0, 0.0, 0.0, 0.0, 0.0, 0.0, 0.0, 0.0, 0.0, 0.0, 0.0, 0.0, 0.0, 0.0, 0.0, 0.0, 0.0, 0.0, 0.0, 0.0, 0.0, 0.0, 0.0, 0.0, 0.0, 0.0, 0.0, 0.0, 0.0, 0.0, 0.0, 0.0, 0.0, 0.0, 0.0, 0.0, 0.0, 0.0, 0.0, 0.0, 0.0, 0.0, 0.0, 0.0, 0.0, 0.0, 0.0, 0.0, 0.0, 0.0, 0.0, 0.0, 0.0, 0.0, 0.0, 0.0, 0.0, 0.0, 0.0, 0.0, 0.0, 0.0, 0.0, 0.0, 0.0, 0.0, 0.0, 0.0, 0.0, 0.0, 0.0, 0.0, 0.0, 0.0, 0.0, 0.0, 0.0, 0.0, 0.0, 0.0, 0.0, 0.0, 0.0, 0.0, 0.0, 0.0, 0.0, 0.0, 0.0, 0.0, 0.0, 0.0, 0.0, 0.0, 0.0, 0.0, 0.0, 0.0, 0.0, 0.0, 0.0, 0.0, 0.0, 0.0, 0.0, 0.0, 0.0, 0.0, 0.0, 0.0, 0.0, 0.0, 0.0, 0.0, 0.0, 0.0, 0.0, 0.0, 0.0, 0.0, 0.0, 0.0, 0.0, 0.0, 0.0, 0.0, 0.0, 0.0, 0.0, 0.0, 0.0, 0.0, 0.0, 0.0, 0.0, 0.0, 0.0, 0.0, 0.0, 0.0, 0.0, 0.0, 0.0, 0.0, 0.0, 0.0, 0.0, 0.0, 0.0, 0.0, 0.0, 0.0, 0.0, 0.0, 0.0, 0.0, 0.0, 0.0, 0.0, 0.0, 0.0, 0.0, 0.0, 0.0, 0.0, 0.0, 0.0, 0.0, 0.0, 0.0, 0.0, 0.0, 0.0, 0.0, 0.0, 0.0, 0.0, 0.0, 0.0, 0.0, 0.0, 0.0, 0.0, 0.0, 0.0, 0.0, 0.0, 0.0, 0.0, 0.0, 0.0, 0.0, 0.0, 0.0, 0.0, 0.0, 0.0, 0.0, 0.0, 0.0, 0.0, 0.0, 0.0, 0.0, 0.0, 0.0, 0.0, 0.0, 0.0, 0.0, 0.0, 0.0, 0.0, 0.0, 0.0, 0.0, 0.0, 0.0, 0.0, 0.0, 0.0, 0.0, 0.0, 0.0, 0.0, 0.0, 0.0, 0.0, 0.0, 0.0, 0.0, 0.0, 0.0, 0.0, 0.0, 0.0, 0.0, 0.0, 0.0, 0.0, 0.0, 0.0, 0.0, 0.0, 0.0, 0.0, 0.0, 0.0, 0.0, 0.0, 0.0, 0.0, 0.0, 0.0, 0.0, 0.0, 0.0, 0.0, 0.0, 0.0, 0.0, 0.0, 0.0, 0.0, 0.0, 0.0, 0.0, 0.0, 0.0, 0.0, 0.0, 0.0, 0.0, 0.0, 0.0, 0.0, 0.0, 0.0, 0.0, 0.0, 0.0, 0.0, 0.0, 0.0, 0.0, 0.0, 0.0, 0.0, 0.0, 0.0, 0.0, 0.0, 0.0, 0.0, 0.0, 0.0, 0.0, 0.0, 0.0, 0.0, 0.0, 0.0, 0.0, 0.0, 0.0, 0.0, 0.0, 0.0, 0.0, 0.0, 0.0, 0.0, 0.0, 0.0, 0.0, 0.0, 0.0, 0.0, 0.0, 0.0, 0.0, 0.0, 0.0, 0.0, 0.0, 0.0, 0.0, 0.0, 0.0, 0.0, 0.0, 0.0, 0.0, 0.0, 0.0, 0.0, 0.0, 0.0, 0.0, 0.0, 0.0, 0.0, 0.0, 0.0, 0.0, 0.0, 0.0, 0.0, 0.0, 0.0, 0.0, 0.0, 0.0, 0.0, 0.0, 0.0, 0.0, 0.0, 0.0, 0.0, 0.0, 0.0, 0.0, 0.0, 0.0, 0.0, 0.0, 0.0, 0.0, 0.0, 0.0, 0.0, 0.0, 0.0, 0.0, 0.0, 0.0, 0.0, 0.0, 0.0, 0.0, 0.0, 0.0, 0.0, 0.0, 0.0, 0.0, 0.0, 0.0, 0.0, 0.0, 0.0, 0.0, 0.0, 0.0, 0.0, 0.0, 0.0, 0.0, 0.0, 0.0, 0.0, 0.0, 0.0, 0.0, 0.0, 0.0, 0.0, 0.0, 0.0, 0.0, 0.0, 0.0, 0.0, 0.0, 0.0, 0.0, 0.0, 0.0, 0.0, 0.0, 0.0, 0.0, 0.0, 0.0, 0.0, 0.0, 0.0, 0.0, 0.0, 0.0, 0.0, 0.0, 0.0, 0.0, 0.0, 0.0, 0.0, 0.0, 0.0, 0.0, 0.0, 0.0, 0.0, 0.0, 0.0, 0.0, 0.0, 0.0, 0.0, 0.0, 0.0, 0.0, 0.0, 0.0, 0.0, 0.0, 0.0, 0.0, 0.0, 0.0, 0.0, 0.0, 0.0, 0.0, 0.0, 0.0, 0.0, 0.0, 0.0, 0.0, 0.0, 0.0, 0.0, 0.0, 0.0, 0.0, 0.0, 0.0, 0.0, 0.0, 0.0, 0.0, 0.0, 0.0, 0.0, 0.0, 0.0, 0.0, 0.0, 0.0, 0.0, 0.0, 0.0, 0.0, 0.0, 0.0, 0.0, 0.0, 0.0, 0.0, 0.0, 0.0, 0.0, 0.0, 0.0, 0.0, 0.0, 0.0, 0.0, 0.0, 0.0, 0.0, 0.0, 0.0, 0.0, 0.0, 0.0, 0.0, 0.0, 0.0, 0.0, 0.0, 0.0, 0.0, 0.0, 0.0, 0.0, 0.0, 0.0, 0.0, 0.0, 0.0, 0.0, 0.0, 0.0, 0.0, 0.0, 0.0, 0.0, 0.0, 0.0, 0.0, 0.0, 0.0, 0.0, 0.0, 0.0, 0.0, 0.0, 0.0, 0.0, 0.0, 0.0, 0.0, 0.0, 0.0, 0.0, 0.0, 0.0, 0.0, 0.0, 0.0, 0.0, 0.0, 0.0, 0.0, 0.0, 0.0, 0.0, 0.0, 0.0, 0.0, 0.0, 0.0, 0.0, 0.0, 0.0, 0.0, 0.0, 0.0, 0.0, 0.0, 0.0, 0.0, 0.0, 0.0, 0.0, 0.0, 0.0, 0.0, 0.0, 0.0, 0.0, 0.0, 0.0, 0.0, 0.0, 0.0, 0.0, 0.0, 0.0, 0.0, 0.0, 0.0, 0.0, 0.0, 0.0, 0.0, 0.0, 0.0, 0.0, 0.0, 0.0, 0.0, 0.0, 0.0, 0.0, 0.0, 0.0, 0.0, 0.0, 0.0, 0.0, 0.0, 0.0, 0.0, 0.0, 0.0, 0.0, 0.0, 0.0, 0.0, 0.0, 0.0, 0.0, 0.0, 0.0, 0.0, 0.0, 0.0, 0.0, 0.0, 0.0, 0.0, 0.0, 0.0, 0.0, 0.0, 0.0, 0.0, 0.0, 0.0, 0.0, 0.0, 0.0, 0.0, 0.0, 0.0, 0.0, 0.0, 0.0, 0.0, 0.0, 0.0, 0.0, 0.0, 0.0, 0.0, 0.0, 0.0, 0.0, 0.0, 0.0, 0.0, 0.0, 0.0, 0.0, 0.0, 0.0, 0.0, 0.0, 0.0, 0.0, 0.0, 0.0, 0.0, 0.0, 0.0, 0.0, 0.0, 0.0, 0.0, 0.0, 0.0, 0.0, 0.0, 0.0, 0.0, 0.0, 0.0, 0.0, 0.0, 0.0, 0.0, 0.0, 0.0, 0.0, 0.0, 0.0, 0.0, 0.0, 0.0, 0.0, 0.0, 0.0, 0.0, 0.0, 0.0, 0.0, 0.0, 0.0, 0.0, 0.0, 0.0, 0.0, 0.0, 0.0, 0.0, 0.0, 0.0, 0.0, 0.0, 0.0, 0.0, 0.0, 0.0, 0.0, 0.0, 0.0, 0.0, 0.0, 0.0, 0.0, 0.0, 0.0, 0.0, 0.0, 0.0, 0.0, 0.0, 0.0, 0.0, 0.0, 0.0, 0.0, 0.0, 0.0, 0.0, 0.0, 0.0, 0.0, 0.0, 0.0, 0.0, 0.0, 0.0, 0.0, 0.0, 0.0, 0.0, 0.0, 0.0, 0.0, 0.0, 0.0, 0.0, 0.0, 0.0, 0.0, 0.0, 0.0, 0.0, 0.0, 0.0, 0.0, 0.0, 0.0, 0.0, 0.0, 0.0, 0.0, 0.0, 0.0, 0.0, 0.0, 0.0, 0.0, 0.0, 0.0, 0.0, 0.0, 0.0, 0.0, 0.0, 0.0, 0.0, 0.0, 0.0, 0.0, 0.0, 0.0, 0.0, 0.0, 0.0, 0.0, 0.0, 0.0, 0.0, 0.0, 0.0, 0.0, 0.0, 0.0, 0.0, 0.0, 0.0, 0.0, 0.0, 0.0, 0.0, 0.0, 0.0, 0.0, 0.0, 0.0, 0.0, 0.0, 0.0, 0.0, 0.0, 0.0, 0.0, 0.0, 0.0, 0.0, 0.0, 0.0, 0.0, 0.0, 0.0, 0.0, 0.0, 0.0, 0.0, 0.0, 0.0, 0.0, 0.0, 0.0, 0.0, 0.0, 0.0, 0.0, 0.0, 0.0, 0.0, 0.0, 0.0, 0.0, 0.0, 0.0, 0.0, 0.0, 0.0, 0.0, 0.0, 0.0, 0.0, 0.0, 0.0, 0.0, 0.0, 0.0, 0.0, 0.0, 0.0, 0.0, 0.0, 0.0, 0.0, 0.0, 0.0, 0.0, 0.0, 0.0, 0.0, 0.0, 0.0, 0.0, 0.0, 0.0, 0.0, 0.0, 0.0, 0.0, 0.0, 0.0, 0.0, 0.0, 0.0, 0.0, 0.0, 0.0, 0.0, 0.0, 0.0, 0.0, 0.0, 0.0, 0.0, 0.0, 0.0, 0.0, 0.0, 0.0, 0.0, 0.0, 0.0, 0.0, 0.0, 0.0, 0.0, 0.0, 0.0, 0.0, 0.0, 0.0, 0.0, 0.0, 0.0, 0.0, 0.0, 0.0, 0.0, 0.0, 0.0, 0.0, 0.0, 0.0, 0.0, 0.0, 0.0, 0.0, 0.0, 0.0, 0.0, 0.0, 0.0, 0.0, 0.0, 0.0, 0.0, 0.0, 0.0, 0.0, 0.0, 0.0, 0.0, 0.0, 0.0, 0.0, 0.0, 0.0, 0.0, 0.0, 0.0, 0.0, 0.0, 0.0, 0.0, 0.0, 0.0, 0.0, 0.0, 0.0, 0.0, 0.0, 0.0, 0.0, 0.0, 0.0, 0.0, 0.0, 0.0, 0.0, 0.0, 0.0, 0.0, 0.0, 0.0, 0.0, 0.0, 0.0, 0.0, 0.0, 0.0, 0.0, 0.0, 0.0, 0.0, 0.0, 0.0, 0.0, 0.0, 0.0, 0.0, 0.0, 0.0, 0.0, 0.0, 0.0, 0.0, 0.0, 0.0, 0.0, 0.0])
me_windkraftanlage_nabe_001.use_remesh_fix_poles = True
me_windkraftanlage_nabe_001.use_remesh_preserve_attributes = False
me_windkraftanlage_nabe_001.update()

# ---- objects
ob_windkraftanlage_nabe_001 = bpy.data.objects.new('Windkraftanlage-Nabe.001', me_windkraftanlage_nabe_001)

# ---- transforms, parenting, visibility, modifiers, constraints
ob_windkraftanlage_nabe_001.location = (18.94, -1.833, 1.381)
ob_windkraftanlage_nabe_001.rotation_euler = (-0.0, 1.571, 0.0)
ob_windkraftanlage_nabe_001.scale = (1.3, 1.3, 1.3)

# ---- collection membership
col_collection.objects.link(ob_windkraftanlage_nabe_001)

# ---- scene / render settings (as saved in the file)
scene.frame_start = 1; scene.frame_end = 250; scene.frame_set(1)
scene.render.engine = 'BLENDER_EEVEE_NEXT'
scene.cycles.sampling_pattern = 'TABULATED_SOBOL'
scene.cycles.use_light_tree = False
scene.view_settings.view_transform = 'Filmic'
bpy.context.view_layer.update()

# ---- added for rendering (the .blend has no active camera and no usable light): camera, sun
cam_auto = bpy.data.cameras.new('AutoCamera')
cam_auto.lens = 50.0
cam_auto.sensor_width = 36.0
cam_auto.clip_end = 1000.0
ob_auto_camera = bpy.data.objects.new('AutoCamera', cam_auto)
scene.collection.objects.link(ob_auto_camera)
ob_auto_camera.location = (86.8711, -63.7576, 42.5694)
ob_auto_camera.rotation_euler = (1.09748, -7.21219e-08, 0.694738)
scene.camera = ob_auto_camera
light_auto_sun = bpy.data.lights.new('AutoSun', 'SUN')
light_auto_sun.energy = 3.0
light_auto_sun.angle = 0.0523599
ob_auto_sun = bpy.data.objects.new('AutoSun', light_auto_sun)
scene.collection.objects.link(ob_auto_sun)
ob_auto_sun.rotation_euler = (0.872665, 0.174533, 0.523599)
bpy.context.view_layer.update()
